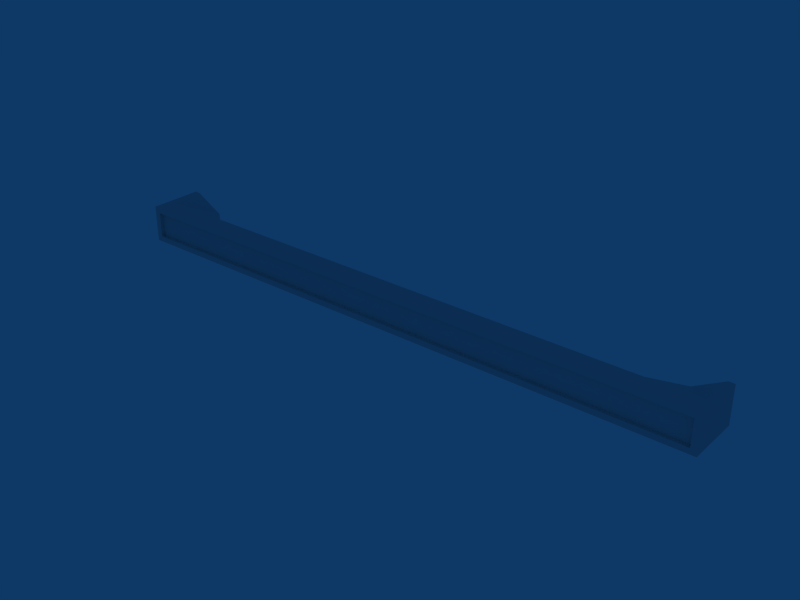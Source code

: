 # Source: puxador26_5x2x2_5.blend  (saved by Blender 2.49.2; exported with 4.5.12 LTS)
import bpy
from mathutils import Matrix  # noqa: F401  (used for matrix-valued properties, if any)

bpy.ops.wm.read_factory_settings(use_empty=True)
scene = bpy.context.scene
scene.name = 'Scene'

# ---- collections
col_collection_1 = bpy.data.collections.new('Collection 1'); scene.collection.children.link(col_collection_1)

# ---- materials (node trees are filled in below, after node groups)
mat_material = bpy.data.materials.new('Material')
mat_material.alpha_threshold = 0.0
mat_material.roughness = 0.5
mat_material.line_color = (0.0, 0.0, 0.0, 1.0)
mat_material_001 = bpy.data.materials.new('Material.001')
mat_material_001.alpha_threshold = 0.0
mat_material_001.roughness = 0.5
mat_material_001.line_color = (0.0, 0.0, 0.0, 1.0)

# ---- material node trees

# ---- world
world_world = bpy.data.worlds.new('World'); scene.world = world_world
world_world.color = (0.05656, 0.2208, 0.4)
world_world.use_sun_shadow = False
world_world.sun_shadow_jitter_overblur = 0.0
world_world.cycles.sampling_method = 'MANUAL'
world_world.cycles.sample_map_resolution = 256

# ---- meshes
me_cube = bpy.data.meshes.new('Cube')
me_cube.from_pydata([(-13.25, -0.4276, -0.8088), (13.25, -0.4276, -0.8088), (-13.25, 0.4276, -0.8088), (13.25, 0.4276, -0.8088), (-13.25, -0.4276, 0.8088), (13.25, -0.4276, 0.8088), (-13.25, 0.4276, 0.8088), (13.25, 0.4276, 0.8088), (0.0, -0.4276, -0.8088), (0.0, 0.4276, -0.8088), (0.0, -0.4276, 0.8088), (0.0, 0.4276, 0.8088), (-10.71, -0.4276, -0.8088), (10.71, -0.4276, -0.8088), (-10.71, 0.4276, -0.8088), (10.71, 0.4276, -0.8088), (-10.71, -0.4276, 0.8088), (10.71, -0.4276, 0.8088), (-10.71, 0.4276, 0.8088), (10.71, 0.4276, 0.8088), (-11.7, 1.932, -0.1101), (11.7, 1.932, -0.1101), (-11.7, 1.932, 0.1048), (11.7, 1.932, 0.1048), (-13.25, 1.932, 0.8088), (13.25, 1.932, 0.8088), (-13.25, 1.932, -0.8088), (13.25, 1.932, -0.8088), (-13.25, -0.3882, -0.8088), (13.25, -0.3882, -0.8088), (-13.25, -0.3882, 0.8088), (13.25, -0.3882, 0.8088), (0.0, -0.3882, -0.8088), (0.0, -0.3882, 0.8088), (-10.71, -0.3882, -0.8088), (10.71, -0.3882, -0.8088), (-10.71, -0.3882, 0.8088), (10.71, -0.3882, 0.8088), (-13.25, -0.4276, 0.7684), (13.25, -0.4276, 0.7684), (-13.25, 0.4276, 0.7684), (13.25, 0.4276, 0.7684), (0.0, -0.4276, 0.7684), (0.0, 0.4276, 0.7684), (-10.71, -0.4276, 0.7684), (10.71, -0.4276, 0.7684), (-10.71, 0.4276, 0.7684), (10.71, 0.4276, 0.7684), (-11.7, 1.932, 0.09945), (11.7, 1.932, 0.09945), (-13.25, 1.932, 0.7684), (13.25, 1.932, 0.7684), (-13.25, -0.3882, 0.7684), (13.25, -0.3882, 0.7684), (-13.25, -0.4276, -0.7734), (13.25, -0.4276, -0.7734), (-13.25, 0.4276, -0.7734), (13.25, 0.4276, -0.7734), (0.0, -0.4276, -0.7734), (0.0, 0.4276, -0.7734), (-10.71, -0.4276, -0.7734), (10.71, -0.4276, -0.7734), (-10.71, 0.4276, -0.7734), (10.71, 0.4276, -0.7734), (-11.7, 1.932, -0.1054), (11.7, 1.932, -0.1054), (-13.25, 1.932, -0.7734), (13.25, 1.932, -0.7734), (-13.25, -0.3882, -0.7734), (13.25, -0.3882, -0.7734), (-13.22, -0.4276, -0.8088), (13.18, -0.4276, -0.8088), (-13.22, 0.4276, -0.8088), (13.18, 0.4276, -0.8088), (-13.22, -0.4276, 0.8088), (13.18, -0.4276, 0.8088), (-13.22, 0.4276, 0.8088), (13.18, 0.4276, 0.8088), (-13.22, 1.932, 0.8088), (13.18, 1.932, 0.8088), (-13.22, 1.932, -0.8088), (13.18, 1.932, -0.8088), (-13.22, -0.3882, -0.8088), (13.18, -0.3882, -0.8088), (-13.22, -0.3882, 0.8088), (13.18, -0.3882, 0.8088), (-13.22, -0.4276, 0.7684), (13.18, -0.4276, 0.7684), (-13.22, 1.932, 0.7684), (13.18, 1.932, 0.7684), (-13.22, -0.4276, -0.7734), (13.18, -0.4276, -0.7734), (-13.22, 1.932, -0.7734), (13.18, 1.932, -0.7734), (-13.25, 0.4276, 0.5626), (13.25, 0.4276, 0.5626), (-13.25, 0.4276, -0.5676), (13.25, 0.4276, -0.5676), (0.0, -0.4276, -0.5676), (0.0, 0.62, -0.2863), (-10.71, -0.4276, 0.5626), (10.71, -0.4276, 0.5626), (-10.71, -0.4276, -0.5676), (10.71, -0.4276, -0.5676), (-10.71, 0.62, -0.2863), (10.71, 0.62, -0.2863), (-11.7, 1.932, 0.07212), (11.7, 1.932, 0.07212), (-13.25, 1.932, -0.5676), (13.25, 1.932, -0.5676), (-13.25, -0.3882, 0.5626), (13.25, -0.3882, 0.5626), (-13.22, -0.4276, 0.5626), (13.18, -0.4276, 0.5626), (-12.99, -0.4276, -0.8088), (12.99, -0.4276, -0.8088), (-12.99, 0.4276, -0.8088), (12.99, 0.4276, -0.8088), (-12.99, -0.4276, 0.8088), (12.99, -0.4276, 0.8088), (-12.99, 0.4276, 0.8088), (12.99, 0.4276, 0.8088), (-12.99, 1.932, 0.8088), (12.99, 1.932, 0.8088), (-12.99, 1.932, -0.8088), (12.99, 1.932, -0.8088), (-12.99, -0.3882, -0.8088), (12.99, -0.3882, -0.8088), (-12.99, -0.3882, 0.8088), (12.99, -0.3882, 0.8088), (-12.99, -0.4276, 0.7684), (12.99, -0.4276, 0.7684), (-12.99, 1.932, 0.7684), (12.99, 1.932, 0.7684), (-12.99, -0.4276, -0.7734), (12.99, -0.4276, -0.7734), (-12.99, 1.932, -0.7734), (12.99, 1.932, -0.7734), (-12.99, 1.932, 0.5626), (12.99, 1.932, 0.5626), (-12.99, 1.932, -0.5676), (12.99, 1.932, -0.5676), (-12.99, -0.2625, 0.5626), (12.99, -0.2625, 0.5626), (-12.99, -0.2625, -0.5676), (12.99, -0.2625, -0.5676), (-10.71, -0.2625, -0.5676), (10.71, -0.2625, -0.5676), (-10.71, -0.2625, 0.5626), (10.71, -0.2625, 0.5626), (-13.25, -0.4276, 0.5626), (13.25, -0.4276, 0.5626), (0.0, -0.4276, 0.5626), (0.0, 0.62, 0.2788), (-10.71, 0.62, 0.2788), (10.71, 0.62, 0.2788), (-13.25, 1.932, 0.5626), (13.25, 1.932, 0.5626), (-13.22, 1.932, 0.5626), (13.18, 1.932, 0.5626), (-12.99, -0.4276, 0.5626), (12.99, -0.4276, 0.5626), (0.0, -0.2625, 0.5626), (-13.25, -0.4276, -0.5676), (13.25, -0.4276, -0.5676), (-11.7, 1.932, -0.07803), (11.7, 1.932, -0.07803), (-13.25, -0.3882, -0.5676), (13.25, -0.3882, -0.5676), (-13.22, -0.4276, -0.5676), (13.18, -0.4276, -0.5676), (-13.22, 1.932, -0.5676), (13.18, 1.932, -0.5676), (-12.99, -0.4276, -0.5676), (12.99, -0.4276, -0.5676), (0.0, -0.2625, -0.5676), (-13.25, -0.4276, 0.5863), (13.25, -0.4276, 0.5863), (-13.25, 0.4276, 0.5863), (13.25, 0.4276, 0.5863), (0.0, -0.4276, 0.5863), (0.0, 0.5224, 0.5538), (-10.71, -0.4276, 0.5863), (10.71, -0.4276, 0.5863), (-10.71, 0.5224, 0.5538), (10.71, 0.5224, 0.5538), (-11.7, 1.932, 0.07526), (11.7, 1.932, 0.07526), (-13.25, 1.932, 0.5863), (13.25, 1.932, 0.5863), (-13.25, -0.3882, 0.5863), (13.25, -0.3882, 0.5863), (-13.22, -0.4276, 0.5863), (13.18, -0.4276, 0.5863), (-13.22, 1.932, 0.5863), (13.18, 1.932, 0.5863), (-12.99, -0.4276, 0.5863), (12.99, -0.4276, 0.5863), (-12.99, 1.932, 0.5863), (12.99, 1.932, 0.5863), (-13.25, -0.4276, -0.6015), (13.25, -0.4276, -0.6015), (-13.25, 0.4276, -0.6015), (13.25, 0.4276, -0.6015), (0.0, -0.4276, -0.6015), (0.0, 0.62, -0.3033), (-10.71, -0.4276, -0.6015), (10.71, -0.4276, -0.6015), (-10.71, 0.62, -0.3033), (10.71, 0.62, -0.3033), (-11.7, 1.932, -0.08254), (11.7, 1.932, -0.08254), (-13.25, 1.932, -0.6015), (13.25, 1.932, -0.6015), (-13.25, -0.3882, -0.6015), (13.25, -0.3882, -0.6015), (-13.22, -0.4276, -0.6015), (13.18, -0.4276, -0.6015), (-13.22, 1.932, -0.6015), (13.18, 1.932, -0.6015), (-12.99, -0.4276, -0.6015), (12.99, -0.4276, -0.6015), (-12.99, 1.932, -0.6015), (12.99, 1.932, -0.6015), (-13.0, -0.4276, -0.8088), (13.0, -0.4276, -0.8088), (-13.0, 0.4276, -0.8088), (13.0, 0.4276, -0.8088), (-13.0, -0.4276, 0.8088), (13.0, -0.4276, 0.8088), (-13.0, 0.4276, 0.8088), (13.0, 0.4276, 0.8088), (-13.0, 1.932, 0.8088), (13.0, 1.932, 0.8088), (-13.0, 1.932, -0.8088), (13.0, 1.932, -0.8088), (-13.0, -0.3882, -0.8088), (13.0, -0.3882, -0.8088), (-13.0, -0.3882, 0.8088), (13.0, -0.3882, 0.8088), (-13.0, -0.4276, 0.7684), (13.0, -0.4276, 0.7684), (-13.0, 1.932, 0.7684), (13.0, 1.932, 0.7684), (-13.0, -0.4276, -0.7734), (13.0, -0.4276, -0.7734), (-13.0, 1.932, -0.7734), (13.0, 1.932, -0.7734), (-13.0, -0.4276, 0.5626), (13.0, -0.4276, 0.5626), (-13.0, 1.932, 0.5626), (13.0, 1.932, 0.5626), (-13.0, -0.4276, -0.5676), (13.0, -0.4276, -0.5676), (-13.0, 1.932, -0.5676), (13.0, 1.932, -0.5676), (-13.0, -0.4276, 0.5863), (13.0, -0.4276, 0.5863), (-13.0, 1.932, 0.5863), (13.0, 1.932, 0.5863), (-13.0, -0.4276, -0.6015), (13.0, -0.4276, -0.6015), (-13.0, 1.932, -0.6015), (13.0, 1.932, -0.6015), (-10.74, -0.4276, -0.8088), (10.74, -0.4276, -0.8088), (-10.74, 0.4276, -0.8088), (10.74, 0.4276, -0.8088), (-10.74, -0.4276, 0.8088), (10.74, -0.4276, 0.8088), (-10.74, 0.4276, 0.8088), (10.74, 0.4276, 0.8088), (-11.73, 1.932, 0.1154), (11.73, 1.932, 0.1154), (-11.73, 1.932, -0.1206), (11.73, 1.932, -0.1206), (-10.74, -0.3882, -0.8088), (10.74, -0.3882, -0.8088), (-10.74, -0.3882, 0.8088), (10.74, -0.3882, 0.8088), (-10.74, -0.4276, 0.7684), (10.74, -0.4276, 0.7684), (-11.73, 1.932, 0.1095), (11.73, 1.932, 0.1095), (-10.74, -0.4276, -0.7734), (10.74, -0.4276, -0.7734), (-11.73, 1.932, -0.1154), (11.73, 1.932, -0.1154), (-10.74, -0.4276, 0.5626), (10.74, -0.4276, 0.5626), (-10.74, -0.4276, -0.5676), (10.74, -0.4276, -0.5676), (-11.73, 1.932, 0.07948), (11.73, 1.932, 0.07948), (-11.73, 1.932, -0.08538), (11.73, 1.932, -0.08538), (-10.74, -0.2625, -0.5676), (10.74, -0.2625, -0.5676), (-10.74, -0.2625, 0.5626), (10.74, -0.2625, 0.5626), (-10.74, -0.4276, 0.5863), (10.74, -0.4276, 0.5863), (-11.73, 1.932, 0.08293), (11.73, 1.932, 0.08293), (-10.74, -0.4276, -0.6015), (10.74, -0.4276, -0.6015), (-11.73, 1.932, -0.09033), (11.73, 1.932, -0.09033), (-13.25, -0.4276, 0.5513), (13.25, -0.4276, 0.5513), (-13.22, 1.932, 0.5513), (13.18, 1.932, 0.5513), (-12.99, -0.4276, 0.5513), (12.99, -0.4276, 0.5513), (-13.0, 1.932, 0.5513), (13.0, 1.932, 0.5513), (-13.25, 1.932, 0.5513), (13.25, 1.932, 0.5513), (-10.71, 0.6825, 0.1373), (10.71, 0.6825, 0.1373), (0.0, 0.6825, 0.1373), (-13.25, 0.4276, 0.5513), (13.25, 0.4276, 0.5513), (-12.99, 1.932, 0.5513), (12.99, 1.932, 0.5513), (-11.73, 1.932, 0.07783), (11.73, 1.932, 0.07783), (-13.0, -0.4276, 0.5513), (13.0, -0.4276, 0.5513), (-13.22, -0.4276, 0.5513), (13.18, -0.4276, 0.5513), (-13.25, -0.3882, 0.5513), (13.25, -0.3882, 0.5513), (-11.7, 1.932, 0.07062), (11.7, 1.932, 0.07062), (-10.74, -0.2625, 0.5513), (10.74, -0.2625, 0.5513), (0.0, -0.2625, 0.5513), (-12.99, -0.2625, 0.5513), (12.99, -0.2625, 0.5513), (-10.71, -0.2625, 0.5513), (10.71, -0.2625, 0.5513), (-13.25, -0.4276, -0.5508), (13.25, -0.4276, -0.5508), (-13.22, 1.932, -0.5508), (13.18, 1.932, -0.5508), (-12.99, -0.4276, -0.5508), (12.99, -0.4276, -0.5508), (-13.0, 1.932, -0.5508), (13.0, 1.932, -0.5508), (-13.25, 1.932, -0.5508), (13.25, 1.932, -0.5508), (-10.71, 0.62, -0.2779), (10.71, 0.62, -0.2779), (0.0, 0.62, -0.2779), (-13.25, 0.4276, -0.5508), (13.25, 0.4276, -0.5508), (-12.99, 1.932, -0.5508), (12.99, 1.932, -0.5508), (-11.73, 1.932, -0.08293), (11.73, 1.932, -0.08293), (-13.0, -0.4276, -0.5508), (13.0, -0.4276, -0.5508), (-13.22, -0.4276, -0.5508), (13.18, -0.4276, -0.5508), (-13.25, -0.3882, -0.5508), (13.25, -0.3882, -0.5508), (-11.7, 1.932, -0.0758), (11.7, 1.932, -0.0758), (-10.74, -0.2625, -0.5508), (10.74, -0.2625, -0.5508), (0.0, -0.2625, -0.5508), (-12.99, -0.2625, -0.5508), (12.99, -0.2625, -0.5508), (-10.71, -0.2625, -0.5508), (10.71, -0.2625, -0.5508), (-12.97, -0.4276, -0.8088), (12.97, -0.4276, -0.8088), (-12.97, 0.4276, -0.8088), (12.97, 0.4276, -0.8088), (-12.97, -0.4276, 0.8088), (12.97, -0.4276, 0.8088), (-12.97, 0.4276, 0.8088), (12.97, 0.4276, 0.8088), (-12.98, 1.932, 0.8019), (12.98, 1.932, 0.8019), (-12.98, 1.932, -0.8019), (12.98, 1.932, -0.8019), (-12.97, -0.3882, -0.8088), (12.97, -0.3882, -0.8088), (-12.97, -0.3882, 0.8088), (12.97, -0.3882, 0.8088), (-12.97, -0.4276, 0.7684), (12.97, -0.4276, 0.7684), (-12.98, 1.932, 0.7618), (12.98, 1.932, 0.7618), (-12.97, -0.4276, -0.7734), (12.97, -0.4276, -0.7734), (-12.98, 1.932, -0.7668), (12.98, 1.932, -0.7668), (-12.98, 1.932, 0.5578), (12.98, 1.932, 0.5578), (-12.98, 1.932, -0.5628), (12.98, 1.932, -0.5628), (-12.97, -0.2625, -0.5676), (12.97, -0.2625, -0.5676), (-12.97, -0.4276, 0.5863), (12.97, -0.4276, 0.5863), (-12.98, 1.932, 0.5812), (12.98, 1.932, 0.5812), (-12.97, -0.4276, -0.6015), (12.97, -0.4276, -0.6015), (-12.98, 1.932, -0.5964), (12.98, 1.932, -0.5964), (-12.97, -0.4276, -0.5676), (12.97, -0.4276, -0.5676), (-12.97, -0.4276, 0.5626), (12.97, -0.4276, 0.5626), (-12.97, -0.2625, 0.5626), (12.97, -0.2625, 0.5626), (-12.98, 1.932, 0.5466), (12.98, 1.932, 0.5466), (-12.97, -0.2625, 0.5513), (12.97, -0.2625, 0.5513), (-12.98, 1.932, -0.5461), (12.98, 1.932, -0.5461), (-12.97, -0.2625, -0.5508), (12.97, -0.2625, -0.5508), (-10.71, -0.279, -0.5676), (10.71, -0.279, -0.5676), (-10.71, -0.279, 0.5626), (10.71, -0.279, 0.5626), (0.0, -0.279, 0.5626), (-10.74, -0.279, -0.5676), (10.74, -0.279, -0.5676), (-10.74, -0.279, 0.5626), (10.74, -0.279, 0.5626), (-12.99, -0.279, -0.5676), (12.99, -0.279, -0.5676), (-12.99, -0.279, 0.5626), (12.99, -0.279, 0.5626), (0.0, -0.279, -0.5676), (-12.99, -0.279, 0.5513), (12.99, -0.279, 0.5513), (-12.99, -0.279, -0.5508), (12.99, -0.279, -0.5508), (-12.97, -0.279, -0.5676), (12.97, -0.279, -0.5676), (-12.97, -0.279, 0.5626), (12.97, -0.279, 0.5626), (-10.71, -0.4112, -0.5676), (10.71, -0.4112, -0.5676), (-10.71, -0.4112, 0.5626), (10.71, -0.4112, 0.5626), (0.0, -0.4112, 0.5626), (-10.74, -0.4112, -0.5676), (10.74, -0.4112, -0.5676), (-10.74, -0.4112, 0.5626), (10.74, -0.4112, 0.5626), (-12.99, -0.4112, -0.5676), (12.99, -0.4112, -0.5676), (-12.99, -0.4112, 0.5626), (12.99, -0.4112, 0.5626), (0.0, -0.4112, -0.5676), (-12.99, -0.4112, 0.5513), (12.99, -0.4112, 0.5513), (-12.99, -0.4112, -0.5508), (12.99, -0.4112, -0.5508), (-12.97, -0.4112, -0.5676), (12.97, -0.4112, -0.5676), (-12.97, -0.4112, 0.5626), (12.97, -0.4112, 0.5626), (-13.25, 0.4072, -0.8088), (13.25, 0.4072, -0.8088), (-13.25, 0.4072, 0.8088), (13.25, 0.4072, 0.8088), (0.0, 0.4072, -0.8088), (0.0, 0.4072, 0.8088), (-10.71, 0.4072, -0.8088), (10.71, 0.4072, -0.8088), (-10.71, 0.4072, 0.8088), (10.71, 0.4072, 0.8088), (-13.25, 0.4072, 0.7684), (13.25, 0.4072, 0.7684), (-13.25, 0.4072, -0.7734), (13.25, 0.4072, -0.7734), (-13.22, 0.4072, -0.8088), (13.18, 0.4072, -0.8088), (-13.22, 0.4072, 0.8088), (13.18, 0.4072, 0.8088), (-13.25, 0.4072, 0.5626), (13.25, 0.4072, 0.5626), (-12.99, 0.4072, -0.8088), (12.99, 0.4072, -0.8088), (-12.99, 0.4072, 0.8088), (12.99, 0.4072, 0.8088), (-13.25, 0.4072, 0.5863), (13.25, 0.4072, 0.5863), (-13.25, 0.4072, -0.6015), (13.25, 0.4072, -0.6015), (-13.0, 0.4072, -0.8088), (13.0, 0.4072, -0.8088), (-13.0, 0.4072, 0.8088), (13.0, 0.4072, 0.8088), (-10.74, 0.4072, -0.8088), (10.74, 0.4072, -0.8088), (-10.74, 0.4072, 0.8088), (10.74, 0.4072, 0.8088), (-13.25, 0.4072, -0.5676), (13.25, 0.4072, -0.5676), (-13.25, 0.4072, 0.5513), (13.25, 0.4072, 0.5513), (-13.25, 0.4072, -0.5508), (13.25, 0.4072, -0.5508), (-12.97, 0.4072, -0.8088), (12.97, 0.4072, -0.8088), (-12.97, 0.4072, 0.8088), (12.97, 0.4072, 0.8088)], [], [(12, 34, 32, 8), (32, 35, 13, 8), (36, 16, 10, 33), (10, 17, 37, 33), (16, 44, 42, 10), (42, 45, 17, 10), (46, 18, 11, 43), (11, 19, 47, 43), (18, 46, 48, 22), (49, 47, 19, 23), (40, 6, 24, 50), (25, 7, 41, 51), (30, 52, 38, 4), (39, 53, 31, 5), (60, 12, 8, 58), (8, 13, 61, 58), (14, 62, 59, 9), (59, 63, 15, 9), (62, 14, 20, 64), (21, 15, 63, 65), (2, 56, 66, 26), (67, 57, 3, 27), (0, 54, 68, 28), (69, 55, 1, 29), (6, 76, 78, 24), (79, 77, 7, 25), (72, 2, 26, 80), (27, 3, 73, 81), (70, 0, 28, 82), (29, 1, 71, 83), (4, 74, 84, 30), (85, 75, 5, 31), (74, 4, 38, 86), (39, 5, 75, 87), (24, 78, 88, 50), (89, 79, 25, 51), (0, 70, 90, 54), (91, 71, 1, 55), (66, 92, 80, 26), (81, 93, 67, 27), (44, 182, 180, 42), (180, 183, 45, 42), (182, 100, 152, 180), (152, 101, 183, 180), (154, 184, 181, 153), (181, 185, 155, 153), (184, 46, 43, 181), (43, 47, 185, 181), (46, 184, 186, 48), (187, 185, 47, 49), (184, 154, 106, 186), (107, 155, 185, 187), (94, 178, 188, 156), (189, 179, 95, 157), (178, 40, 50, 188), (51, 41, 179, 189), (52, 190, 176, 38), (177, 191, 53, 39), (190, 110, 150, 176), (151, 111, 191, 177), (38, 176, 192, 86), (193, 177, 39, 87), (176, 150, 112, 192), (113, 151, 177, 193), (88, 194, 188, 50), (189, 195, 89, 51), (194, 158, 156, 188), (157, 159, 195, 189), (102, 206, 204, 98), (204, 207, 103, 98), (206, 60, 58, 204), (58, 61, 207, 204), (62, 208, 205, 59), (205, 209, 63, 59), (208, 104, 99, 205), (99, 105, 209, 205), (104, 208, 210, 165), (211, 209, 105, 166), (208, 62, 64, 210), (65, 63, 209, 211), (56, 202, 212, 66), (213, 203, 57, 67), (202, 96, 108, 212), (109, 97, 203, 213), (167, 214, 200, 163), (201, 215, 168, 164), (214, 68, 54, 200), (55, 69, 215, 201), (163, 200, 216, 169), (217, 201, 164, 170), (200, 54, 90, 216), (91, 55, 201, 217), (171, 218, 212, 108), (213, 219, 172, 109), (218, 92, 66, 212), (67, 93, 219, 213), (76, 230, 232, 78), (233, 231, 77, 79), (230, 120, 122, 232), (123, 121, 231, 233), (116, 226, 234, 124), (235, 227, 117, 125), (226, 72, 80, 234), (81, 73, 227, 235), (82, 236, 224, 70), (225, 237, 83, 71), (236, 126, 114, 224), (115, 127, 237, 225), (74, 228, 238, 84), (239, 229, 75, 85), (228, 118, 128, 238), (129, 119, 229, 239), (118, 228, 240, 130), (241, 229, 119, 131), (228, 74, 86, 240), (87, 75, 229, 241), (78, 232, 242, 88), (243, 233, 79, 89), (232, 122, 132, 242), (133, 123, 233, 243), (134, 244, 224, 114), (225, 245, 135, 115), (244, 90, 70, 224), (71, 91, 245, 225), (92, 246, 234, 80), (235, 247, 93, 81), (246, 136, 124, 234), (125, 137, 247, 235), (196, 256, 248, 160), (249, 257, 197, 161), (256, 192, 112, 248), (113, 193, 257, 249), (130, 240, 256, 196), (257, 241, 131, 197), (240, 86, 192, 256), (193, 87, 241, 257), (194, 258, 250, 158), (251, 259, 195, 159), (258, 198, 138, 250), (139, 199, 259, 251), (88, 242, 258, 194), (259, 243, 89, 195), (242, 132, 198, 258), (199, 133, 243, 259), (220, 260, 244, 134), (245, 261, 221, 135), (260, 216, 90, 244), (91, 217, 261, 245), (173, 252, 260, 220), (261, 253, 174, 221), (252, 169, 216, 260), (217, 170, 253, 261), (218, 262, 246, 92), (247, 263, 219, 93), (262, 222, 136, 246), (137, 223, 263, 247), (171, 254, 262, 218), (263, 255, 172, 219), (254, 140, 222, 262), (223, 141, 255, 263), (270, 18, 22, 272), (23, 19, 271, 273), (14, 266, 274, 20), (275, 267, 15, 21), (276, 34, 12, 264), (13, 35, 277, 265), (268, 16, 36, 278), (37, 17, 269, 279), (16, 268, 280, 44), (281, 269, 17, 45), (272, 22, 48, 282), (49, 23, 273, 283), (60, 284, 264, 12), (265, 285, 61, 13), (286, 64, 20, 274), (21, 65, 287, 275), (182, 300, 288, 100), (289, 301, 183, 101), (44, 280, 300, 182), (301, 281, 45, 183), (302, 186, 106, 292), (107, 187, 303, 293), (282, 48, 186, 302), (187, 49, 283, 303), (206, 304, 284, 60), (285, 305, 207, 61), (102, 290, 304, 206), (305, 291, 103, 207), (306, 210, 64, 286), (65, 211, 307, 287), (294, 165, 210, 306), (211, 166, 295, 307), (318, 154, 153, 320), (153, 155, 319, 320), (154, 318, 333, 106), (334, 319, 155, 107), (321, 94, 156, 316), (157, 95, 322, 317), (110, 331, 308, 150), (309, 332, 111, 151), (150, 308, 329, 112), (330, 309, 151, 113), (158, 310, 316, 156), (317, 311, 159, 157), (148, 340, 337, 162), (337, 341, 149, 162), (248, 327, 312, 160), (313, 328, 249, 161), (112, 329, 327, 248), (328, 330, 113, 249), (250, 314, 310, 158), (311, 315, 251, 159), (138, 323, 314, 250), (315, 324, 139, 251), (106, 333, 325, 292), (326, 334, 107, 293), (298, 335, 340, 148), (341, 336, 299, 149), (104, 352, 354, 99), (354, 353, 105, 99), (352, 318, 320, 354), (320, 319, 353, 354), (318, 352, 367, 333), (368, 353, 319, 334), (352, 104, 165, 367), (166, 105, 353, 368), (96, 355, 350, 108), (351, 356, 97, 109), (355, 321, 316, 350), (317, 322, 356, 351), (331, 365, 342, 308), (343, 366, 332, 309), (365, 167, 163, 342), (164, 168, 366, 343), (308, 342, 363, 329), (364, 343, 309, 330), (342, 163, 169, 363), (170, 164, 343, 364), (310, 344, 350, 316), (351, 345, 311, 317), (344, 171, 108, 350), (109, 172, 345, 351), (340, 374, 371, 337), (371, 375, 341, 337), (374, 146, 175, 371), (175, 147, 375, 371), (327, 361, 346, 312), (347, 362, 328, 313), (361, 252, 173, 346), (174, 253, 362, 347), (329, 363, 361, 327), (362, 364, 330, 328), (363, 169, 252, 361), (253, 170, 364, 362), (314, 348, 344, 310), (345, 349, 315, 311), (348, 254, 171, 344), (172, 255, 349, 345), (323, 357, 348, 314), (349, 358, 324, 315), (357, 140, 254, 348), (255, 141, 358, 349), (333, 367, 359, 325), (360, 368, 334, 326), (367, 165, 294, 359), (295, 166, 368, 360), (335, 369, 374, 340), (375, 370, 336, 341), (369, 296, 146, 374), (147, 297, 370, 375), (120, 382, 384, 122), (385, 383, 121, 123), (382, 270, 272, 384), (273, 271, 383, 385), (266, 378, 386, 274), (387, 379, 267, 275), (378, 116, 124, 386), (125, 117, 379, 387), (126, 388, 376, 114), (377, 389, 127, 115), (388, 276, 264, 376), (265, 277, 389, 377), (118, 380, 390, 128), (391, 381, 119, 129), (380, 268, 278, 390), (279, 269, 381, 391), (268, 380, 392, 280), (393, 381, 269, 281), (380, 118, 130, 392), (131, 119, 381, 393), (122, 384, 394, 132), (395, 385, 123, 133), (384, 272, 282, 394), (283, 273, 385, 395), (284, 396, 376, 264), (377, 397, 285, 265), (396, 134, 114, 376), (115, 135, 397, 377), (136, 398, 386, 124), (387, 399, 137, 125), (398, 286, 274, 386), (275, 287, 399, 387), (300, 406, 416, 288), (417, 407, 301, 289), (406, 196, 160, 416), (161, 197, 407, 417), (280, 392, 406, 300), (407, 393, 281, 301), (392, 130, 196, 406), (197, 131, 393, 407), (198, 408, 400, 138), (401, 409, 199, 139), (408, 302, 292, 400), (293, 303, 409, 401), (132, 394, 408, 198), (409, 395, 133, 199), (394, 282, 302, 408), (303, 283, 395, 409), (304, 410, 396, 284), (397, 411, 305, 285), (410, 220, 134, 396), (135, 221, 411, 397), (290, 414, 410, 304), (411, 415, 291, 305), (414, 173, 220, 410), (221, 174, 415, 411), (222, 412, 398, 136), (399, 413, 223, 137), (412, 306, 286, 398), (287, 307, 413, 399), (140, 402, 412, 222), (413, 403, 141, 223), (402, 294, 306, 412), (307, 295, 403, 413), (325, 420, 400, 292), (401, 421, 326, 293), (420, 323, 138, 400), (139, 324, 421, 401), (338, 422, 418, 142), (419, 423, 339, 143), (422, 335, 298, 418), (299, 336, 423, 419), (359, 424, 420, 325), (421, 425, 360, 326), (424, 357, 323, 420), (324, 358, 425, 421), (294, 402, 424, 359), (425, 403, 295, 360), (402, 140, 357, 424), (358, 141, 403, 425), (372, 426, 422, 338), (423, 427, 373, 339), (426, 369, 335, 422), (336, 370, 427, 423), (144, 404, 426, 372), (427, 405, 145, 373), (404, 296, 369, 426), (370, 297, 405, 427), (441, 175, 146, 428), (175, 441, 429, 147), (430, 148, 162, 432), (149, 431, 432, 162), (296, 433, 428, 146), (434, 297, 147, 429), (148, 430, 435, 298), (431, 149, 299, 436), (142, 439, 442, 338), (440, 143, 339, 443), (372, 444, 437, 144), (445, 373, 145, 438), (338, 442, 444, 372), (443, 339, 373, 445), (404, 446, 433, 296), (447, 405, 297, 434), (144, 437, 446, 404), (438, 145, 405, 447), (418, 448, 439, 142), (449, 419, 143, 440), (298, 435, 448, 418), (436, 299, 419, 449), (98, 463, 450, 102), (463, 441, 428, 450), (441, 463, 451, 429), (463, 98, 103, 451), (100, 452, 454, 152), (452, 430, 432, 454), (431, 453, 454, 432), (453, 101, 152, 454), (433, 455, 450, 428), (455, 290, 102, 450), (291, 456, 451, 103), (456, 434, 429, 451), (430, 452, 457, 435), (452, 100, 288, 457), (101, 453, 458, 289), (453, 431, 436, 458), (439, 461, 464, 442), (461, 160, 312, 464), (161, 462, 465, 313), (462, 440, 443, 465), (444, 466, 459, 437), (466, 346, 173, 459), (347, 467, 460, 174), (467, 445, 438, 460), (442, 464, 466, 444), (464, 312, 346, 466), (313, 465, 467, 347), (465, 443, 445, 467), (446, 468, 455, 433), (468, 414, 290, 455), (415, 469, 456, 291), (469, 447, 434, 456), (437, 459, 468, 446), (459, 173, 414, 468), (174, 460, 469, 415), (460, 438, 447, 469), (448, 470, 461, 439), (470, 416, 160, 461), (417, 471, 462, 161), (471, 449, 440, 462), (435, 457, 470, 448), (457, 288, 416, 470), (289, 458, 471, 417), (458, 436, 449, 471), (34, 478, 476, 32), (478, 14, 9, 476), (15, 479, 476, 9), (479, 35, 32, 476), (18, 480, 477, 11), (480, 36, 33, 477), (37, 481, 477, 33), (481, 19, 11, 477), (40, 482, 474, 6), (482, 52, 30, 474), (53, 483, 475, 31), (483, 41, 7, 475), (2, 472, 484, 56), (472, 28, 68, 484), (29, 473, 485, 69), (473, 3, 57, 485), (72, 486, 472, 2), (486, 82, 28, 472), (83, 487, 473, 29), (487, 73, 3, 473), (84, 488, 474, 30), (488, 76, 6, 474), (77, 489, 475, 7), (489, 85, 31, 475), (178, 496, 482, 40), (496, 190, 52, 482), (191, 497, 483, 53), (497, 179, 41, 483), (94, 490, 496, 178), (490, 110, 190, 496), (111, 491, 497, 191), (491, 95, 179, 497), (202, 498, 508, 96), (498, 214, 167, 508), (215, 499, 509, 168), (499, 203, 97, 509), (56, 484, 498, 202), (484, 68, 214, 498), (69, 485, 499, 215), (485, 57, 203, 499), (226, 500, 486, 72), (500, 236, 82, 486), (237, 501, 487, 83), (501, 227, 73, 487), (116, 492, 500, 226), (492, 126, 236, 500), (127, 493, 501, 237), (493, 117, 227, 501), (238, 502, 488, 84), (502, 230, 76, 488), (231, 503, 489, 77), (503, 239, 85, 489), (128, 494, 502, 238), (494, 120, 230, 502), (121, 495, 503, 231), (495, 129, 239, 503), (14, 478, 504, 266), (478, 34, 276, 504), (35, 479, 505, 277), (479, 15, 267, 505), (36, 480, 506, 278), (480, 18, 270, 506), (19, 481, 507, 271), (481, 37, 279, 507), (321, 510, 490, 94), (510, 331, 110, 490), (332, 511, 491, 111), (511, 322, 95, 491), (355, 512, 510, 321), (512, 365, 331, 510), (366, 513, 511, 332), (513, 356, 322, 511), (96, 508, 512, 355), (508, 167, 365, 512), (168, 509, 513, 366), (509, 97, 356, 513), (378, 514, 492, 116), (514, 388, 126, 492), (389, 515, 493, 127), (515, 379, 117, 493), (266, 504, 514, 378), (504, 276, 388, 514), (277, 505, 515, 389), (505, 267, 379, 515), (390, 516, 494, 128), (516, 382, 120, 494), (383, 517, 495, 121), (517, 391, 129, 495), (278, 506, 516, 390), (506, 270, 382, 516), (271, 507, 517, 383), (507, 279, 391, 517)])
me_cube.polygons.foreach_set('material_index', [1, 1, 1, 1, 1, 1, 1, 1, 1, 1, 1, 1, 1, 1, 1, 1, 1, 1, 1, 1, 1, 1, 1, 1, 1, 1, 1, 1, 1, 1, 1, 1, 1, 1, 1, 1, 1, 1, 1, 1, 1, 1, 1, 1, 1, 1, 1, 1, 1, 1, 1, 1, 1, 1, 1, 1, 1, 1, 1, 1, 1, 1, 1, 1, 1, 1, 1, 1, 1, 1, 1, 1, 1, 1, 1, 1, 1, 1, 1, 1, 1, 1, 1, 1, 1, 1, 1, 1, 1, 1, 1, 1, 1, 1, 1, 1, 1, 1, 1, 1, 1, 1, 1, 1, 1, 1, 1, 1, 1, 1, 1, 1, 1, 1, 1, 1, 1, 1, 1, 1, 1, 1, 1, 1, 1, 1, 1, 1, 1, 1, 1, 1, 1, 1, 1, 1, 1, 1, 1, 1, 1, 1, 1, 1, 1, 1, 1, 1, 1, 1, 1, 1, 1, 1, 1, 1, 1, 1, 1, 1, 1, 1, 1, 1, 1, 1, 1, 1, 1, 1, 1, 1, 1, 1, 1, 1, 1, 1, 1, 1, 1, 1, 1, 1, 1, 1, 1, 1, 1, 1, 1, 1, 1, 1, 1, 1, 1, 1, 1, 1, 1, 1, 1, 1, 1, 1, 1, 1, 1, 1, 1, 1, 1, 1, 1, 1, 1, 1, 1, 1, 1, 1, 1, 1, 1, 1, 1, 1, 1, 1, 1, 1, 1, 1, 1, 1, 1, 1, 1, 1, 1, 1, 0, 0, 1, 1, 1, 1, 1, 1, 1, 1, 1, 1, 1, 1, 1, 1, 1, 1, 1, 1, 1, 1, 1, 1, 0, 0, 1, 1, 1, 1, 1, 1, 1, 1, 1, 1, 1, 1, 1, 1, 1, 1, 1, 1, 1, 1, 1, 1, 1, 1, 1, 1, 1, 1, 1, 1, 1, 1, 1, 1, 1, 1, 1, 1, 1, 1, 1, 1, 1, 1, 1, 1, 1, 1, 1, 1, 1, 1, 1, 1, 1, 1, 1, 1, 1, 1, 1, 1, 1, 1, 1, 1, 1, 1, 1, 1, 1, 1, 1, 1, 1, 1, 1, 1, 1, 1, 1, 1, 1, 1, 0, 0, 1, 1, 1, 1, 1, 1, 1, 1, 1, 1, 1, 1, 1, 1, 1, 1, 1, 1, 1, 1, 1, 1, 1, 1, 1, 1, 1, 1, 1, 1, 1, 1, 1, 1, 1, 1, 1, 1, 1, 1, 1, 1, 1, 1, 1, 1, 1, 1, 1, 1, 1, 1, 1, 1, 1, 1, 1, 1, 1, 1, 1, 1, 1, 1, 1, 1, 1, 1, 1, 1, 1, 1, 1, 1, 1, 1, 1, 1, 1, 1, 1, 1, 1, 1, 1, 1, 1, 1, 1, 1, 1, 1, 1, 1, 1, 1, 1, 1, 1, 1, 1, 1, 1, 1, 1, 1, 1, 1, 1, 1, 1, 1, 1, 1, 1, 1, 1, 1, 1, 1, 1, 1, 1, 1, 1, 1, 1, 1, 1, 1, 1, 1, 1, 1, 1, 1, 1, 1, 1, 1, 1, 1, 1, 1, 1, 1, 1, 1, 1, 1, 1, 1, 1, 1, 1, 1, 1, 1, 1, 1, 1, 1])
_uv = me_cube.uv_layers.new(name='UVTex')
_uv.uv.foreach_set('vector', [0.2126, 0.09639, 0.2159, 0.09638, 0.2187, 0.5001, 0.2154, 0.5001, 0.2187, 0.5001, 0.2216, 0.9039, 0.2182, 0.9039, 0.2154, 0.5001, 0.2022, 0.09612, 0.2056, 0.09612, 0.2084, 0.4999, 0.205, 0.4999, 0.2084, 0.4999, 0.2112, 0.9036, 0.2078, 0.9036, 0.205, 0.4999, 0.5687, 0.9036, 0.5653, 0.9036, 0.5624, 0.4999, 0.5659, 0.4999, 0.5624, 0.4999, 0.5596, 0.09612, 0.5631, 0.09612, 0.5659, 0.4999, 0.7047, 4.712e-06, 0.7082, 0.0, 0.711, 0.4037, 0.7075, 0.4038, 0.711, 0.4037, 0.7138, 0.8075, 0.7103, 0.8075, 0.7075, 0.4038, 0.9855, 0.2847, 0.9824, 0.2854, 0.8762, 0.2444, 0.8766, 0.2444, 0.8762, 0.2443, 0.9824, 0.2033, 0.9855, 0.204, 0.8766, 0.2444, 0.9953, 0.1216, 0.9987, 0.1216, 0.9983, 0.1784, 0.9949, 0.1784, 0.9983, 0.0, 0.9987, 0.05675, 0.9953, 0.05676, 0.9949, 4.689e-06, 0.9989, 0.09086, 0.9955, 0.09086, 0.9955, 0.08937, 0.9989, 0.08938, 0.9955, 0.08901, 0.9955, 0.08752, 0.9989, 0.08752, 0.9989, 0.089, 0.433, 0.9038, 0.43, 0.9038, 0.4272, 0.5001, 0.4302, 0.5, 0.4272, 0.5001, 0.4243, 0.0963, 0.4274, 0.0963, 0.4302, 0.5, 0.5694, 0.0001875, 0.5724, 0.0001834, 0.5753, 0.4039, 0.5722, 0.4039, 0.5753, 0.4039, 0.5781, 0.8077, 0.575, 0.8077, 0.5722, 0.4039, 0.8623, 0.3098, 0.8596, 0.3103, 0.8599, 0.2478, 0.8602, 0.2477, 0.8599, 0.241, 0.8596, 0.1784, 0.8623, 0.1789, 0.8602, 0.241, 0.86, 0.1214, 0.863, 0.1214, 0.8626, 0.1782, 0.8596, 0.1782, 0.8626, 0.0001831, 0.863, 0.05694, 0.86, 0.05694, 0.8596, 0.0001872, 0.8602, 0.08919, 0.8632, 0.0892, 0.8632, 0.09068, 0.8602, 0.09068, 0.8632, 0.0877, 0.8632, 0.08919, 0.8602, 0.08919, 0.8602, 0.08771, 0.1316, 9.891e-05, 0.1317, 0.001502, 0.002738, 0.001676, 0.002728, 0.0002728, 0.009684, 0.9971, 0.1386, 0.9969, 0.1386, 0.9998, 0.009704, 1.0, 0.2852, 0.001577, 0.2851, 0.0001739, 0.4141, 0.0, 0.4141, 0.001403, 0.421, 0.9997, 0.2921, 0.9999, 0.2921, 0.997, 0.421, 0.9968, 0.2119, 0.001675, 0.2119, 0.0002723, 0.2153, 0.0002679, 0.2153, 0.001671, 0.2222, 1.0, 0.2189, 1.0, 0.2188, 0.9971, 0.2222, 0.9971, 0.2049, 0.0, 0.2049, 0.001403, 0.2015, 0.001407, 0.2015, 4.532e-06, 0.2085, 0.9968, 0.2119, 0.9968, 0.2119, 0.9997, 0.2085, 0.9997, 0.5694, 0.9983, 0.5694, 0.9997, 0.5659, 0.9997, 0.5659, 0.9983, 0.559, 4.712e-06, 0.5624, 0.0, 0.5624, 0.002884, 0.559, 0.002888, 0.86, 0.3103, 0.8632, 0.3103, 0.8632, 0.3119, 0.86, 0.3118, 0.8665, 0.4309, 0.8665, 0.4324, 0.86, 0.4324, 0.86, 0.4309, 0.4306, 0.9999, 0.4306, 0.9985, 0.4337, 0.9985, 0.4337, 0.9999, 0.4267, 0.003067, 0.4237, 0.003071, 0.4237, 0.0001873, 0.4267, 0.0001832, 0.8596, 0.37, 0.8628, 0.37, 0.8627, 0.3713, 0.8596, 0.3713, 0.8661, 0.3714, 0.8661, 0.3727, 0.8596, 0.3727, 0.8596, 0.3714, 0.5653, 0.9036, 0.5496, 0.9036, 0.5468, 0.4999, 0.5624, 0.4999, 0.5468, 0.4999, 0.544, 0.09614, 0.5596, 0.09612, 0.5624, 0.4999, 0.5496, 0.9036, 0.5476, 0.9036, 0.5448, 0.4999, 0.5468, 0.4999, 0.5448, 0.4999, 0.542, 0.09615, 0.544, 0.09614, 0.5468, 0.4999, 0.6627, 6.147e-05, 0.6863, 2.964e-05, 0.6891, 0.4038, 0.6655, 0.4038, 0.6891, 0.4038, 0.6919, 0.8075, 0.6683, 0.8076, 0.6655, 0.4038, 0.6863, 2.964e-05, 0.7047, 4.712e-06, 0.7075, 0.4038, 0.6891, 0.4038, 0.7075, 0.4038, 0.7103, 0.8075, 0.6919, 0.8075, 0.6891, 0.4038, 0.9824, 0.2854, 0.9623, 0.2855, 0.8743, 0.2448, 0.8762, 0.2444, 0.8743, 0.2439, 0.9623, 0.2032, 0.9824, 0.2033, 0.8762, 0.2443, 0.9623, 0.2855, 0.9373, 0.2865, 0.874, 0.2449, 0.8743, 0.2448, 0.874, 0.2438, 0.9373, 0.2022, 0.9623, 0.2032, 0.8743, 0.2439, 0.9776, 0.1216, 0.9796, 0.1216, 0.9792, 0.1784, 0.9772, 0.1784, 0.9792, 2.576e-05, 0.9796, 0.05678, 0.9776, 0.05678, 0.9772, 2.85e-05, 0.9796, 0.1216, 0.9953, 0.1216, 0.9949, 0.1784, 0.9792, 0.1784, 0.9949, 4.689e-06, 0.9953, 0.05676, 0.9796, 0.05678, 0.9792, 2.576e-05, 0.9955, 0.09086, 0.9798, 0.09084, 0.9799, 0.08935, 0.9955, 0.08937, 0.9799, 0.08903, 0.9798, 0.08754, 0.9955, 0.08752, 0.9955, 0.08901, 0.9798, 0.09084, 0.9778, 0.09084, 0.9778, 0.08935, 0.9799, 0.08935, 0.9778, 0.08903, 0.9778, 0.08755, 0.9798, 0.08754, 0.9799, 0.08903, 0.5659, 0.9997, 0.5503, 0.9998, 0.5503, 0.9984, 0.5659, 0.9983, 0.5434, 0.002909, 0.5433, 2.579e-05, 0.559, 4.712e-06, 0.559, 0.002888, 0.5503, 0.9998, 0.5483, 0.9998, 0.5483, 0.9984, 0.5503, 0.9984, 0.5413, 0.002912, 0.5413, 2.849e-05, 0.5433, 2.579e-05, 0.5434, 0.002909, 0.8632, 0.3119, 0.8631, 0.3187, 0.8599, 0.3187, 0.86, 0.3118, 0.8599, 0.424, 0.8665, 0.424, 0.8665, 0.4309, 0.86, 0.4309, 0.8631, 0.3187, 0.8631, 0.3196, 0.8599, 0.3196, 0.8599, 0.3187, 0.8599, 0.4231, 0.8665, 0.4231, 0.8665, 0.424, 0.8599, 0.424, 0.4507, 0.9038, 0.4477, 0.9038, 0.4449, 0.5, 0.4478, 0.5, 0.4449, 0.5, 0.4421, 0.09628, 0.445, 0.09628, 0.4478, 0.5, 0.4477, 0.9038, 0.433, 0.9038, 0.4302, 0.5, 0.4449, 0.5, 0.4302, 0.5, 0.4274, 0.0963, 0.4421, 0.09628, 0.4449, 0.5, 0.5724, 0.0001834, 0.6128, 0.0001289, 0.6156, 0.4039, 0.5753, 0.4039, 0.6156, 0.4039, 0.6184, 0.8076, 0.5781, 0.8077, 0.5753, 0.4039, 0.6128, 0.0001289, 0.6142, 0.0001269, 0.617, 0.4039, 0.6156, 0.4039, 0.617, 0.4039, 0.6199, 0.8076, 0.6184, 0.8076, 0.6156, 0.4039, 0.8933, 0.2955, 0.892, 0.2957, 0.862, 0.2473, 0.8624, 0.2472, 0.862, 0.2414, 0.892, 0.193, 0.8933, 0.1932, 0.8624, 0.2415, 0.892, 0.2957, 0.8623, 0.3098, 0.8602, 0.2477, 0.862, 0.2473, 0.8602, 0.241, 0.8623, 0.1789, 0.892, 0.193, 0.862, 0.2414, 0.863, 0.1214, 0.8777, 0.1215, 0.8773, 0.1782, 0.8626, 0.1782, 0.8773, 0.0001632, 0.8777, 0.05692, 0.863, 0.05694, 0.8626, 0.0001831, 0.8777, 0.1215, 0.8806, 0.1215, 0.8802, 0.1782, 0.8773, 0.1782, 0.8802, 0.0001593, 0.8806, 0.05691, 0.8777, 0.05692, 0.8773, 0.0001632, 0.8809, 0.09071, 0.8779, 0.0907, 0.878, 0.08922, 0.8809, 0.08922, 0.878, 0.08917, 0.8779, 0.08768, 0.8809, 0.08768, 0.8809, 0.08916, 0.8779, 0.0907, 0.8632, 0.09068, 0.8632, 0.0892, 0.878, 0.08922, 0.8632, 0.08919, 0.8632, 0.0877, 0.8779, 0.08768, 0.878, 0.08917, 0.4513, 0.9999, 0.4484, 0.9999, 0.4484, 0.9985, 0.4513, 0.9985, 0.4415, 0.003047, 0.4414, 0.0001633, 0.4444, 0.0001594, 0.4444, 0.003043, 0.4484, 0.9999, 0.4337, 0.9999, 0.4337, 0.9985, 0.4484, 0.9985, 0.4267, 0.003067, 0.4267, 0.0001832, 0.4414, 0.0001633, 0.4415, 0.003047, 0.8628, 0.3622, 0.8628, 0.3635, 0.8596, 0.3635, 0.8596, 0.3622, 0.8596, 0.3792, 0.8662, 0.3792, 0.8662, 0.3805, 0.8596, 0.3805, 0.8628, 0.3635, 0.8628, 0.37, 0.8596, 0.37, 0.8596, 0.3635, 0.8596, 0.3727, 0.8661, 0.3727, 0.8662, 0.3792, 0.8596, 0.3792, 0.1317, 0.001502, 0.1317, 0.00952, 0.002794, 0.009694, 0.002738, 0.001676, 0.009639, 0.9906, 0.1386, 0.9904, 0.1386, 0.9969, 0.009684, 0.9971, 0.1317, 0.00952, 0.1317, 0.009975, 0.002797, 0.01015, 0.002794, 0.009694, 0.009635, 0.9901, 0.1386, 0.99, 0.1386, 0.9904, 0.009639, 0.9906, 0.2852, 0.01005, 0.2852, 0.009595, 0.4141, 0.009421, 0.4141, 0.009876, 0.421, 0.9903, 0.2921, 0.9905, 0.2921, 0.99, 0.421, 0.9899, 0.2852, 0.009595, 0.2852, 0.001577, 0.4141, 0.001403, 0.4141, 0.009421, 0.421, 0.9968, 0.2921, 0.997, 0.2921, 0.9905, 0.421, 0.9903, 0.2153, 0.001671, 0.2153, 0.009689, 0.2119, 0.009694, 0.2119, 0.001675, 0.2188, 0.9906, 0.2222, 0.9906, 0.2222, 0.9971, 0.2188, 0.9971, 0.2153, 0.009689, 0.2153, 0.01014, 0.2119, 0.01015, 0.2119, 0.009694, 0.2188, 0.9901, 0.2222, 0.9901, 0.2222, 0.9906, 0.2188, 0.9906, 0.2049, 0.001403, 0.205, 0.009421, 0.2016, 0.009426, 0.2015, 0.001407, 0.2084, 0.9903, 0.2118, 0.9903, 0.2119, 0.9968, 0.2085, 0.9968, 0.205, 0.009421, 0.205, 0.009876, 0.2016, 0.009881, 0.2016, 0.009426, 0.2084, 0.9899, 0.2118, 0.9899, 0.2118, 0.9903, 0.2084, 0.9903, 0.5693, 0.9899, 0.5693, 0.9903, 0.5659, 0.9903, 0.5659, 0.9899, 0.559, 0.009426, 0.5625, 0.009421, 0.5625, 0.009876, 0.559, 0.009881, 0.5693, 0.9903, 0.5694, 0.9983, 0.5659, 0.9983, 0.5659, 0.9903, 0.559, 0.002888, 0.5624, 0.002884, 0.5625, 0.009421, 0.559, 0.009426, 0.8632, 0.3103, 0.8814, 0.3104, 0.8814, 0.3119, 0.8632, 0.3119, 0.8814, 0.4308, 0.8814, 0.4324, 0.8665, 0.4324, 0.8665, 0.4309, 0.8814, 0.3104, 0.8824, 0.3104, 0.8824, 0.3119, 0.8814, 0.3119, 0.8824, 0.4308, 0.8824, 0.4324, 0.8814, 0.4324, 0.8814, 0.4308, 0.4336, 0.99, 0.4336, 0.9905, 0.4306, 0.9905, 0.4306, 0.99, 0.4237, 0.009609, 0.4268, 0.009605, 0.4268, 0.01006, 0.4237, 0.01006, 0.4336, 0.9905, 0.4337, 0.9985, 0.4306, 0.9985, 0.4306, 0.9905, 0.4237, 0.003071, 0.4267, 0.003067, 0.4268, 0.009605, 0.4237, 0.009609, 0.8628, 0.37, 0.881, 0.37, 0.881, 0.3714, 0.8627, 0.3713, 0.881, 0.3714, 0.881, 0.3727, 0.8661, 0.3727, 0.8661, 0.3714, 0.881, 0.37, 0.882, 0.37, 0.882, 0.3714, 0.881, 0.3714, 0.882, 0.3714, 0.882, 0.3727, 0.881, 0.3727, 0.881, 0.3714, 0.5502, 0.9899, 0.5502, 0.9903, 0.5482, 0.9903, 0.5482, 0.9899, 0.5414, 0.00945, 0.5434, 0.009447, 0.5434, 0.009902, 0.5414, 0.009905, 0.5502, 0.9903, 0.5503, 0.9984, 0.5483, 0.9984, 0.5482, 0.9903, 0.5413, 0.002912, 0.5434, 0.002909, 0.5434, 0.009447, 0.5414, 0.00945, 0.5659, 0.9899, 0.5659, 0.9903, 0.5502, 0.9903, 0.5502, 0.9899, 0.5434, 0.009447, 0.559, 0.009426, 0.559, 0.009881, 0.5434, 0.009902, 0.5659, 0.9903, 0.5659, 0.9983, 0.5503, 0.9984, 0.5502, 0.9903, 0.5434, 0.002909, 0.559, 0.002888, 0.559, 0.009426, 0.5434, 0.009447, 0.8631, 0.3187, 0.8814, 0.3187, 0.8813, 0.3196, 0.8631, 0.3196, 0.8813, 0.4231, 0.8814, 0.424, 0.8665, 0.424, 0.8665, 0.4231, 0.8814, 0.3187, 0.8824, 0.3187, 0.8824, 0.3196, 0.8813, 0.3196, 0.8824, 0.4231, 0.8824, 0.424, 0.8814, 0.424, 0.8813, 0.4231, 0.8632, 0.3119, 0.8814, 0.3119, 0.8814, 0.3187, 0.8631, 0.3187, 0.8814, 0.424, 0.8814, 0.4308, 0.8665, 0.4309, 0.8665, 0.424, 0.8814, 0.3119, 0.8824, 0.3119, 0.8824, 0.3187, 0.8814, 0.3187, 0.8824, 0.424, 0.8824, 0.4308, 0.8814, 0.4308, 0.8814, 0.424, 0.4483, 0.99, 0.4484, 0.9905, 0.4336, 0.9905, 0.4336, 0.99, 0.4268, 0.009605, 0.4415, 0.009585, 0.4415, 0.01004, 0.4268, 0.01006, 0.4484, 0.9905, 0.4484, 0.9985, 0.4337, 0.9985, 0.4336, 0.9905, 0.4267, 0.003067, 0.4415, 0.003047, 0.4415, 0.009585, 0.4268, 0.009605, 0.4513, 0.99, 0.4513, 0.9905, 0.4484, 0.9905, 0.4483, 0.99, 0.4415, 0.009585, 0.4444, 0.009581, 0.4444, 0.01004, 0.4415, 0.01004, 0.4513, 0.9905, 0.4513, 0.9985, 0.4484, 0.9985, 0.4484, 0.9905, 0.4415, 0.003047, 0.4444, 0.003043, 0.4444, 0.009581, 0.4415, 0.009585, 0.8628, 0.3635, 0.881, 0.3635, 0.881, 0.37, 0.8628, 0.37, 0.881, 0.3727, 0.881, 0.3792, 0.8662, 0.3792, 0.8661, 0.3727, 0.881, 0.3635, 0.8821, 0.3635, 0.882, 0.37, 0.881, 0.37, 0.882, 0.3727, 0.8821, 0.3792, 0.881, 0.3792, 0.881, 0.3727, 0.8628, 0.3622, 0.8811, 0.3623, 0.881, 0.3635, 0.8628, 0.3635, 0.881, 0.3792, 0.8811, 0.3805, 0.8662, 0.3805, 0.8662, 0.3792, 0.8811, 0.3623, 0.8821, 0.3623, 0.8821, 0.3635, 0.881, 0.3635, 0.8821, 0.3792, 0.8821, 0.3805, 0.8811, 0.3805, 0.881, 0.3792, 0.1323, 0.09492, 0.1323, 0.09622, 0.0, 0.05888, 3.803e-05, 0.05759, 0.006158, 0.9414, 0.138, 0.9037, 0.138, 0.905, 0.006215, 0.9427, 0.2858, 0.09629, 0.2858, 0.095, 0.4174, 0.05731, 0.4175, 0.0586, 0.4236, 0.9424, 0.2915, 0.9051, 0.2915, 0.9038, 0.4237, 0.9411, 0.2159, 0.09509, 0.2159, 0.09638, 0.2126, 0.09639, 0.2125, 0.0951, 0.2182, 0.9039, 0.2216, 0.9039, 0.2216, 0.9052, 0.2182, 0.9052, 0.2056, 0.09482, 0.2056, 0.09612, 0.2022, 0.09612, 0.2022, 0.09483, 0.2078, 0.9036, 0.2112, 0.9036, 0.2112, 0.9049, 0.2078, 0.9049, 0.5687, 0.9036, 0.5687, 0.9049, 0.5653, 0.9049, 0.5653, 0.9036, 0.5596, 0.09483, 0.5631, 0.09482, 0.5631, 0.09612, 0.5596, 0.09612, 0.9902, 0.3367, 0.9931, 0.3371, 0.9931, 0.3373, 0.9902, 0.3369, 0.9931, 0.4055, 0.9931, 0.4057, 0.9902, 0.4061, 0.9902, 0.4058, 0.433, 0.9038, 0.433, 0.9051, 0.43, 0.9051, 0.43, 0.9038, 0.4243, 0.09501, 0.4274, 0.09501, 0.4274, 0.0963, 0.4243, 0.0963, 0.9901, 0.3454, 0.993, 0.345, 0.993, 0.3452, 0.9901, 0.3456, 0.993, 0.3976, 0.993, 0.3977, 0.9901, 0.3974, 0.9901, 0.3972, 0.5496, 0.9036, 0.5497, 0.9049, 0.5476, 0.9049, 0.5476, 0.9036, 0.542, 0.09485, 0.544, 0.09485, 0.544, 0.09614, 0.542, 0.09615, 0.5653, 0.9036, 0.5653, 0.9049, 0.5497, 0.9049, 0.5496, 0.9036, 0.544, 0.09485, 0.5596, 0.09483, 0.5596, 0.09612, 0.544, 0.09614, 0.9902, 0.3379, 0.9931, 0.3382, 0.9931, 0.3383, 0.9902, 0.338, 0.9931, 0.4044, 0.9931, 0.4046, 0.9902, 0.4048, 0.9902, 0.4047, 0.9902, 0.3369, 0.9931, 0.3373, 0.9931, 0.3382, 0.9902, 0.3379, 0.9931, 0.4046, 0.9931, 0.4055, 0.9902, 0.4058, 0.9902, 0.4048, 0.4477, 0.9038, 0.4478, 0.9051, 0.433, 0.9051, 0.433, 0.9038, 0.4274, 0.09501, 0.4421, 0.09499, 0.4421, 0.09628, 0.4274, 0.0963, 0.4507, 0.9038, 0.4507, 0.9051, 0.4478, 0.9051, 0.4477, 0.9038, 0.4421, 0.09499, 0.445, 0.09498, 0.445, 0.09628, 0.4421, 0.09628, 0.9901, 0.3444, 0.9931, 0.3441, 0.993, 0.345, 0.9901, 0.3454, 0.993, 0.3977, 0.9931, 0.3986, 0.9901, 0.3983, 0.9901, 0.3974, 0.9901, 0.3442, 0.9931, 0.344, 0.9931, 0.3441, 0.9901, 0.3444, 0.9931, 0.3986, 0.9931, 0.3988, 0.9901, 0.3985, 0.9901, 0.3983, 0.6506, 7.783e-05, 0.6627, 6.147e-05, 0.6655, 0.4038, 0.6534, 0.4038, 0.6655, 0.4038, 0.6683, 0.8076, 0.6562, 0.8076, 0.6534, 0.4038, 0.9373, 0.2865, 0.9241, 0.2866, 0.8739, 0.2449, 0.874, 0.2449, 0.8739, 0.2438, 0.9241, 0.2021, 0.9373, 0.2022, 0.874, 0.2438, 0.9766, 0.1216, 0.9776, 0.1216, 0.9772, 0.1784, 0.9762, 0.1784, 0.9772, 2.85e-05, 0.9776, 0.05678, 0.9766, 0.05678, 0.9762, 2.98e-05, 0.9778, 0.09084, 0.9768, 0.09083, 0.9769, 0.08935, 0.9778, 0.08935, 0.9769, 0.08903, 0.9768, 0.08755, 0.9778, 0.08755, 0.9778, 0.08903, 0.5483, 0.9998, 0.5473, 0.9998, 0.5473, 0.9984, 0.5483, 0.9984, 0.5404, 0.002913, 0.5403, 2.978e-05, 0.5413, 2.849e-05, 0.5413, 0.002912, 0.8631, 0.3196, 0.8631, 0.32, 0.8599, 0.32, 0.8599, 0.3196, 0.8599, 0.4227, 0.8665, 0.4227, 0.8665, 0.4231, 0.8599, 0.4231, 0.817, 0.8937, 0.816, 0.8937, 0.8132, 0.49, 0.8142, 0.49, 0.8132, 0.49, 0.8104, 0.08624, 0.8114, 0.08624, 0.8142, 0.49, 0.5482, 0.9903, 0.5472, 0.9903, 0.5472, 0.9899, 0.5482, 0.9899, 0.5404, 0.009906, 0.5404, 0.009451, 0.5414, 0.00945, 0.5414, 0.009905, 0.5483, 0.9984, 0.5473, 0.9984, 0.5472, 0.9903, 0.5482, 0.9903, 0.5404, 0.009451, 0.5404, 0.002913, 0.5413, 0.002912, 0.5414, 0.00945, 0.8813, 0.3196, 0.8813, 0.3201, 0.8631, 0.32, 0.8631, 0.3196, 0.8665, 0.4227, 0.8813, 0.4227, 0.8813, 0.4231, 0.8665, 0.4231, 0.8824, 0.3196, 0.8824, 0.3201, 0.8813, 0.3201, 0.8813, 0.3196, 0.8813, 0.4227, 0.8824, 0.4227, 0.8824, 0.4231, 0.8813, 0.4231, 0.9931, 0.3383, 0.9931, 0.3383, 0.9902, 0.3381, 0.9902, 0.338, 0.9902, 0.4047, 0.9931, 0.4044, 0.9931, 0.4044, 0.9902, 0.4047, 0.817, 0.895, 0.816, 0.895, 0.816, 0.8937, 0.817, 0.8937, 0.8104, 0.08624, 0.8104, 0.08495, 0.8114, 0.08495, 0.8114, 0.08624, 0.6142, 0.0001269, 0.6149, 0.0001259, 0.6178, 0.4039, 0.617, 0.4039, 0.6178, 0.4039, 0.6206, 0.8076, 0.6199, 0.8076, 0.617, 0.4039, 0.6149, 0.0001259, 0.6506, 7.783e-05, 0.6534, 0.4038, 0.6178, 0.4039, 0.6534, 0.4038, 0.6562, 0.8076, 0.6206, 0.8076, 0.6178, 0.4039, 0.9241, 0.2866, 0.894, 0.2953, 0.8625, 0.2472, 0.8739, 0.2449, 0.8625, 0.2415, 0.894, 0.1934, 0.9241, 0.2021, 0.8739, 0.2438, 0.894, 0.2953, 0.8933, 0.2955, 0.8624, 0.2472, 0.8625, 0.2472, 0.8624, 0.2415, 0.8933, 0.1932, 0.894, 0.1934, 0.8625, 0.2415, 0.8806, 0.1215, 0.8821, 0.1215, 0.8817, 0.1782, 0.8802, 0.1782, 0.8817, 0.0001573, 0.8821, 0.05691, 0.8806, 0.05691, 0.8802, 0.0001593, 0.8821, 0.1215, 0.9766, 0.1216, 0.9762, 0.1784, 0.8817, 0.1782, 0.9762, 2.98e-05, 0.9766, 0.05678, 0.8821, 0.05691, 0.8817, 0.0001573, 0.9768, 0.09083, 0.8823, 0.09071, 0.8823, 0.08922, 0.9769, 0.08935, 0.8823, 0.08916, 0.8823, 0.08768, 0.9768, 0.08755, 0.9769, 0.08903, 0.8823, 0.09071, 0.8809, 0.09071, 0.8809, 0.08922, 0.8823, 0.08922, 0.8809, 0.08916, 0.8809, 0.08768, 0.8823, 0.08768, 0.8823, 0.08916, 0.5473, 0.9998, 0.4528, 0.9999, 0.4528, 0.9985, 0.5473, 0.9984, 0.4458, 0.003041, 0.4458, 0.0001575, 0.5403, 2.978e-05, 0.5404, 0.002913, 0.4528, 0.9999, 0.4513, 0.9999, 0.4513, 0.9985, 0.4528, 0.9985, 0.4444, 0.003043, 0.4444, 0.0001594, 0.4458, 0.0001575, 0.4458, 0.003041, 0.8631, 0.32, 0.8628, 0.3616, 0.8596, 0.3616, 0.8599, 0.32, 0.8596, 0.3811, 0.8662, 0.3811, 0.8665, 0.4227, 0.8599, 0.4227, 0.8628, 0.3616, 0.8628, 0.3622, 0.8596, 0.3622, 0.8596, 0.3616, 0.8596, 0.3805, 0.8662, 0.3805, 0.8662, 0.3811, 0.8596, 0.3811, 0.816, 0.8937, 0.7215, 0.8939, 0.7187, 0.4901, 0.8132, 0.49, 0.7187, 0.4901, 0.7158, 0.08637, 0.8104, 0.08624, 0.8132, 0.49, 0.7215, 0.8939, 0.72, 0.8939, 0.7172, 0.4901, 0.7187, 0.4901, 0.7172, 0.4901, 0.7144, 0.08637, 0.7158, 0.08637, 0.7187, 0.4901, 0.5472, 0.9903, 0.4527, 0.9905, 0.4527, 0.99, 0.5472, 0.9899, 0.4459, 0.01003, 0.4459, 0.009579, 0.5404, 0.009451, 0.5404, 0.009906, 0.4527, 0.9905, 0.4513, 0.9905, 0.4513, 0.99, 0.4527, 0.99, 0.4444, 0.01004, 0.4444, 0.009581, 0.4459, 0.009579, 0.4459, 0.01003, 0.5473, 0.9984, 0.4528, 0.9985, 0.4527, 0.9905, 0.5472, 0.9903, 0.4459, 0.009579, 0.4458, 0.003041, 0.5404, 0.002913, 0.5404, 0.009451, 0.4528, 0.9985, 0.4513, 0.9985, 0.4513, 0.9905, 0.4527, 0.9905, 0.4444, 0.009581, 0.4444, 0.003043, 0.4458, 0.003041, 0.4459, 0.009579, 0.8813, 0.3201, 0.8811, 0.3616, 0.8628, 0.3616, 0.8631, 0.32, 0.8662, 0.3811, 0.8811, 0.3811, 0.8813, 0.4227, 0.8665, 0.4227, 0.8811, 0.3616, 0.8811, 0.3623, 0.8628, 0.3622, 0.8628, 0.3616, 0.8662, 0.3805, 0.8811, 0.3805, 0.8811, 0.3811, 0.8662, 0.3811, 0.8824, 0.3201, 0.8821, 0.3616, 0.8811, 0.3616, 0.8813, 0.3201, 0.8811, 0.3811, 0.8821, 0.3811, 0.8824, 0.4227, 0.8813, 0.4227, 0.8821, 0.3616, 0.8821, 0.3623, 0.8811, 0.3623, 0.8811, 0.3616, 0.8811, 0.3805, 0.8821, 0.3805, 0.8821, 0.3811, 0.8811, 0.3811, 0.9931, 0.3383, 0.9931, 0.3439, 0.9901, 0.3441, 0.9902, 0.3381, 0.9901, 0.3986, 0.9931, 0.3989, 0.9931, 0.4044, 0.9902, 0.4047, 0.9931, 0.3439, 0.9931, 0.344, 0.9901, 0.3442, 0.9901, 0.3441, 0.9901, 0.3985, 0.9931, 0.3988, 0.9931, 0.3989, 0.9901, 0.3986, 0.816, 0.895, 0.7215, 0.8952, 0.7215, 0.8939, 0.816, 0.8937, 0.7158, 0.08637, 0.7158, 0.08508, 0.8104, 0.08495, 0.8104, 0.08624, 0.7215, 0.8952, 0.7201, 0.8952, 0.72, 0.8939, 0.7215, 0.8939, 0.7144, 0.08637, 0.7144, 0.08508, 0.7158, 0.08508, 0.7158, 0.08637, 0.1317, 0.009975, 0.1317, 0.01082, 0.002769, 0.01062, 0.002797, 0.01015, 0.009601, 0.9896, 0.1385, 0.9891, 0.1386, 0.99, 0.009635, 0.9901, 0.1317, 0.01082, 0.1323, 0.09492, 3.803e-05, 0.05759, 0.002769, 0.01062, 0.006215, 0.9427, 0.138, 0.905, 0.1385, 0.9891, 0.009601, 0.9896, 0.2858, 0.095, 0.2852, 0.0109, 0.4142, 0.01035, 0.4174, 0.05731, 0.421, 0.9894, 0.292, 0.9892, 0.2915, 0.9051, 0.4236, 0.9424, 0.2852, 0.0109, 0.2852, 0.01005, 0.4141, 0.009876, 0.4142, 0.01035, 0.421, 0.9899, 0.2921, 0.99, 0.292, 0.9892, 0.421, 0.9894, 0.2153, 0.01014, 0.2153, 0.01099, 0.212, 0.011, 0.2119, 0.01015, 0.2188, 0.9893, 0.2222, 0.9893, 0.2222, 0.9901, 0.2188, 0.9901, 0.2153, 0.01099, 0.2159, 0.09509, 0.2125, 0.0951, 0.212, 0.011, 0.2182, 0.9052, 0.2216, 0.9052, 0.2222, 0.9893, 0.2188, 0.9893, 0.205, 0.009876, 0.205, 0.01073, 0.2016, 0.01073, 0.2016, 0.009881, 0.2084, 0.989, 0.2118, 0.989, 0.2118, 0.9899, 0.2084, 0.9899, 0.205, 0.01073, 0.2056, 0.09482, 0.2022, 0.09483, 0.2016, 0.01073, 0.2078, 0.9049, 0.2112, 0.9049, 0.2118, 0.989, 0.2084, 0.989, 0.5687, 0.9049, 0.5693, 0.989, 0.5659, 0.989, 0.5653, 0.9049, 0.559, 0.01073, 0.5625, 0.01073, 0.5631, 0.09482, 0.5596, 0.09483, 0.5693, 0.989, 0.5693, 0.9899, 0.5659, 0.9899, 0.5659, 0.989, 0.559, 0.009881, 0.5625, 0.009876, 0.5625, 0.01073, 0.559, 0.01073, 0.8824, 0.3104, 0.8835, 0.3106, 0.8835, 0.3121, 0.8824, 0.3119, 0.8835, 0.4306, 0.8835, 0.4321, 0.8824, 0.4324, 0.8824, 0.4308, 0.8835, 0.3106, 0.9902, 0.3367, 0.9902, 0.3369, 0.8835, 0.3121, 0.9902, 0.4058, 0.9902, 0.4061, 0.8835, 0.4321, 0.8835, 0.4306, 0.433, 0.9051, 0.4336, 0.9892, 0.4306, 0.9892, 0.43, 0.9051, 0.4237, 0.01091, 0.4268, 0.01091, 0.4274, 0.09501, 0.4243, 0.09501, 0.4336, 0.9892, 0.4336, 0.99, 0.4306, 0.99, 0.4306, 0.9892, 0.4237, 0.01006, 0.4268, 0.01006, 0.4268, 0.01091, 0.4237, 0.01091, 0.882, 0.37, 0.8831, 0.3698, 0.8831, 0.3711, 0.882, 0.3714, 0.8831, 0.3716, 0.8831, 0.3729, 0.882, 0.3727, 0.882, 0.3714, 0.8831, 0.3698, 0.9901, 0.3454, 0.9901, 0.3456, 0.8831, 0.3711, 0.9901, 0.3972, 0.9901, 0.3974, 0.8831, 0.3729, 0.8831, 0.3716, 0.5497, 0.9049, 0.5502, 0.989, 0.5482, 0.989, 0.5476, 0.9049, 0.5414, 0.01075, 0.5434, 0.01075, 0.544, 0.09485, 0.542, 0.09485, 0.5502, 0.989, 0.5502, 0.9899, 0.5482, 0.9899, 0.5482, 0.989, 0.5414, 0.009905, 0.5434, 0.009902, 0.5434, 0.01075, 0.5414, 0.01075, 0.5653, 0.9049, 0.5659, 0.989, 0.5502, 0.989, 0.5497, 0.9049, 0.5434, 0.01075, 0.559, 0.01073, 0.5596, 0.09483, 0.544, 0.09485, 0.5659, 0.989, 0.5659, 0.9899, 0.5502, 0.9899, 0.5502, 0.989, 0.5434, 0.009902, 0.559, 0.009881, 0.559, 0.01073, 0.5434, 0.01075, 0.8824, 0.3187, 0.8835, 0.3189, 0.8835, 0.3198, 0.8824, 0.3196, 0.8835, 0.4229, 0.8835, 0.4238, 0.8824, 0.424, 0.8824, 0.4231, 0.8835, 0.3189, 0.9902, 0.3379, 0.9902, 0.338, 0.8835, 0.3198, 0.9902, 0.4047, 0.9902, 0.4048, 0.8835, 0.4238, 0.8835, 0.4229, 0.8824, 0.3119, 0.8835, 0.3121, 0.8835, 0.3189, 0.8824, 0.3187, 0.8835, 0.4238, 0.8835, 0.4306, 0.8824, 0.4308, 0.8824, 0.424, 0.8835, 0.3121, 0.9902, 0.3369, 0.9902, 0.3379, 0.8835, 0.3189, 0.9902, 0.4048, 0.9902, 0.4058, 0.8835, 0.4306, 0.8835, 0.4238, 0.4478, 0.9051, 0.4483, 0.9892, 0.4336, 0.9892, 0.433, 0.9051, 0.4268, 0.01091, 0.4415, 0.01089, 0.4421, 0.09499, 0.4274, 0.09501, 0.4483, 0.9892, 0.4483, 0.99, 0.4336, 0.99, 0.4336, 0.9892, 0.4268, 0.01006, 0.4415, 0.01004, 0.4415, 0.01089, 0.4268, 0.01091, 0.4507, 0.9051, 0.4513, 0.9892, 0.4483, 0.9892, 0.4478, 0.9051, 0.4415, 0.01089, 0.4444, 0.01088, 0.445, 0.09498, 0.4421, 0.09499, 0.4513, 0.9892, 0.4513, 0.99, 0.4483, 0.99, 0.4483, 0.9892, 0.4415, 0.01004, 0.4444, 0.01004, 0.4444, 0.01088, 0.4415, 0.01089, 0.8821, 0.3635, 0.8832, 0.3634, 0.8831, 0.3698, 0.882, 0.37, 0.8831, 0.3729, 0.8832, 0.3794, 0.8821, 0.3792, 0.882, 0.3727, 0.8832, 0.3634, 0.9901, 0.3444, 0.9901, 0.3454, 0.8831, 0.3698, 0.9901, 0.3974, 0.9901, 0.3983, 0.8832, 0.3794, 0.8831, 0.3729, 0.8821, 0.3623, 0.8832, 0.3621, 0.8832, 0.3634, 0.8821, 0.3635, 0.8832, 0.3794, 0.8832, 0.3806, 0.8821, 0.3805, 0.8821, 0.3792, 0.8832, 0.3621, 0.9901, 0.3442, 0.9901, 0.3444, 0.8832, 0.3634, 0.9901, 0.3983, 0.9901, 0.3985, 0.8832, 0.3806, 0.8832, 0.3794, 0.9902, 0.3381, 0.8835, 0.3202, 0.8835, 0.3198, 0.9902, 0.338, 0.8835, 0.4229, 0.8835, 0.4225, 0.9902, 0.4047, 0.9902, 0.4047, 0.8835, 0.3202, 0.8824, 0.3201, 0.8824, 0.3196, 0.8835, 0.3198, 0.8824, 0.4231, 0.8824, 0.4227, 0.8835, 0.4225, 0.8835, 0.4229, 0.8166, 0.98, 0.8166, 0.9791, 0.8176, 0.9791, 0.8176, 0.98, 0.8108, 0.0008494, 0.8098, 0.0008508, 0.8098, 1.295e-06, 0.8108, 0.0, 0.8166, 0.9791, 0.816, 0.895, 0.817, 0.895, 0.8176, 0.9791, 0.8114, 0.08495, 0.8104, 0.08495, 0.8098, 0.0008508, 0.8108, 0.0008494, 0.9901, 0.3441, 0.8832, 0.3615, 0.8835, 0.3202, 0.9902, 0.3381, 0.8835, 0.4225, 0.8832, 0.3813, 0.9901, 0.3986, 0.9902, 0.4047, 0.8832, 0.3615, 0.8821, 0.3616, 0.8824, 0.3201, 0.8835, 0.3202, 0.8824, 0.4227, 0.8821, 0.3811, 0.8832, 0.3813, 0.8835, 0.4225, 0.9901, 0.3442, 0.8832, 0.3621, 0.8832, 0.3615, 0.9901, 0.3441, 0.8832, 0.3813, 0.8832, 0.3806, 0.9901, 0.3985, 0.9901, 0.3986, 0.8832, 0.3621, 0.8821, 0.3623, 0.8821, 0.3616, 0.8832, 0.3615, 0.8821, 0.3811, 0.8821, 0.3805, 0.8832, 0.3806, 0.8832, 0.3813, 0.7221, 0.9801, 0.7221, 0.9793, 0.8166, 0.9791, 0.8166, 0.98, 0.8098, 0.0008508, 0.7153, 0.0009783, 0.7152, 0.0001289, 0.8098, 1.295e-06, 0.7221, 0.9793, 0.7215, 0.8952, 0.816, 0.895, 0.8166, 0.9791, 0.8104, 0.08495, 0.7158, 0.08508, 0.7153, 0.0009783, 0.8098, 0.0008508, 0.7206, 0.9801, 0.7206, 0.9793, 0.7221, 0.9793, 0.7221, 0.9801, 0.7153, 0.0009783, 0.7138, 0.0009803, 0.7138, 0.0001308, 0.7152, 0.0001289, 0.7206, 0.9793, 0.7201, 0.8952, 0.7215, 0.8952, 0.7221, 0.9793, 0.7158, 0.08508, 0.7144, 0.08508, 0.7138, 0.0009803, 0.7153, 0.0009783, 0.8434, 0.49, 0.842, 0.49, 0.8392, 0.08626, 0.8406, 0.08626, 0.842, 0.49, 0.8434, 0.49, 0.8462, 0.8938, 0.8448, 0.8938, 0.8309, 0.08624, 0.8323, 0.08624, 0.8352, 0.49, 0.8337, 0.49, 0.838, 0.8937, 0.8366, 0.8937, 0.8337, 0.49, 0.8352, 0.49, 0.8392, 0.08497, 0.8406, 0.08496, 0.8406, 0.08626, 0.8392, 0.08626, 0.8462, 0.895, 0.8448, 0.895, 0.8448, 0.8938, 0.8462, 0.8938, 0.8323, 0.08624, 0.8309, 0.08624, 0.8309, 0.08495, 0.8323, 0.08495, 0.8366, 0.8937, 0.838, 0.8937, 0.838, 0.895, 0.8366, 0.895, 0.9858, 0.2444, 0.9873, 0.2444, 0.9873, 0.2448, 0.9858, 0.2448, 0.9873, 0.2444, 0.9858, 0.2444, 0.9858, 0.2439, 0.9873, 0.2439, 0.9855, 0.2863, 0.987, 0.2863, 0.987, 0.287, 0.9855, 0.287, 0.987, 0.2024, 0.9855, 0.2024, 0.9855, 0.2017, 0.987, 0.2017, 0.9858, 0.2448, 0.9873, 0.2448, 0.987, 0.2863, 0.9855, 0.2863, 0.9873, 0.2439, 0.9858, 0.2439, 0.9855, 0.2024, 0.987, 0.2024, 0.8386, 0.0008685, 0.84, 0.0008666, 0.8406, 0.08496, 0.8392, 0.08497, 0.8468, 0.9791, 0.8454, 0.9791, 0.8448, 0.895, 0.8462, 0.895, 0.8386, 1.906e-05, 0.84, 1.719e-05, 0.84, 0.0008666, 0.8386, 0.0008685, 0.8468, 0.98, 0.8454, 0.98, 0.8454, 0.9791, 0.8468, 0.9791, 0.8317, 0.0008494, 0.8303, 0.0008513, 0.8303, 1.834e-06, 0.8317, 0.0, 0.8372, 0.9791, 0.8386, 0.9791, 0.8386, 0.98, 0.8372, 0.98, 0.8323, 0.08495, 0.8309, 0.08495, 0.8303, 0.0008513, 0.8317, 0.0008494, 0.8366, 0.895, 0.838, 0.895, 0.8386, 0.9791, 0.8372, 0.9791, 0.8561, 0.49, 0.8547, 0.49, 0.8519, 0.08624, 0.8533, 0.08624, 0.8547, 0.49, 0.8434, 0.49, 0.8406, 0.08626, 0.8519, 0.08624, 0.8434, 0.49, 0.8547, 0.49, 0.8576, 0.8937, 0.8462, 0.8938, 0.8547, 0.49, 0.8561, 0.49, 0.859, 0.8937, 0.8576, 0.8937, 0.8182, 0.08626, 0.8196, 0.08626, 0.8224, 0.49, 0.821, 0.49, 0.8196, 0.08626, 0.8309, 0.08624, 0.8337, 0.49, 0.8224, 0.49, 0.8366, 0.8937, 0.8252, 0.8938, 0.8224, 0.49, 0.8337, 0.49, 0.8252, 0.8938, 0.8238, 0.8938, 0.821, 0.49, 0.8224, 0.49, 0.8406, 0.08496, 0.8519, 0.08495, 0.8519, 0.08624, 0.8406, 0.08626, 0.8519, 0.08495, 0.8533, 0.08495, 0.8533, 0.08624, 0.8519, 0.08624, 0.859, 0.895, 0.8576, 0.895, 0.8576, 0.8937, 0.859, 0.8937, 0.8576, 0.895, 0.8462, 0.895, 0.8462, 0.8938, 0.8576, 0.8937, 0.8309, 0.08624, 0.8196, 0.08626, 0.8196, 0.08496, 0.8309, 0.08495, 0.8196, 0.08626, 0.8182, 0.08626, 0.8182, 0.08497, 0.8196, 0.08496, 0.8238, 0.8938, 0.8252, 0.8938, 0.8252, 0.895, 0.8238, 0.895, 0.8252, 0.8938, 0.8366, 0.8937, 0.8366, 0.895, 0.8252, 0.895, 0.9873, 0.2444, 0.9986, 0.2444, 0.9986, 0.2448, 0.9873, 0.2448, 0.9986, 0.2444, 1.0, 0.2444, 1.0, 0.2448, 0.9986, 0.2448, 1.0, 0.2443, 0.9986, 0.2443, 0.9986, 0.2439, 1.0, 0.2439, 0.9986, 0.2443, 0.9873, 0.2444, 0.9873, 0.2439, 0.9986, 0.2439, 0.987, 0.2863, 0.9983, 0.2864, 0.9983, 0.287, 0.987, 0.287, 0.9983, 0.2864, 0.9997, 0.2864, 0.9997, 0.287, 0.9983, 0.287, 0.9997, 0.2023, 0.9983, 0.2023, 0.9983, 0.2017, 0.9997, 0.2017, 0.9983, 0.2023, 0.987, 0.2024, 0.987, 0.2017, 0.9983, 0.2017, 0.9873, 0.2448, 0.9986, 0.2448, 0.9983, 0.2864, 0.987, 0.2863, 0.9986, 0.2448, 1.0, 0.2448, 0.9997, 0.2864, 0.9983, 0.2864, 1.0, 0.2439, 0.9986, 0.2439, 0.9983, 0.2023, 0.9997, 0.2023, 0.9986, 0.2439, 0.9873, 0.2439, 0.987, 0.2024, 0.9983, 0.2023, 0.84, 0.0008666, 0.8513, 0.0008514, 0.8519, 0.08495, 0.8406, 0.08496, 0.8513, 0.0008514, 0.8527, 0.0008496, 0.8533, 0.08495, 0.8519, 0.08495, 0.8596, 0.9791, 0.8582, 0.9791, 0.8576, 0.895, 0.859, 0.895, 0.8582, 0.9791, 0.8468, 0.9791, 0.8462, 0.895, 0.8576, 0.895, 0.84, 1.719e-05, 0.8513, 1.942e-06, 0.8513, 0.0008514, 0.84, 0.0008666, 0.8513, 1.942e-06, 0.8527, 0.0, 0.8527, 0.0008496, 0.8513, 0.0008514, 0.8596, 0.98, 0.8582, 0.98, 0.8582, 0.9791, 0.8596, 0.9791, 0.8582, 0.98, 0.8468, 0.98, 0.8468, 0.9791, 0.8582, 0.9791, 0.8303, 0.0008513, 0.819, 0.0008666, 0.819, 1.712e-05, 0.8303, 1.834e-06, 0.819, 0.0008666, 0.8176, 0.0008684, 0.8176, 1.899e-05, 0.819, 1.712e-05, 0.8244, 0.9791, 0.8258, 0.9791, 0.8258, 0.98, 0.8244, 0.98, 0.8258, 0.9791, 0.8372, 0.9791, 0.8372, 0.98, 0.8258, 0.98, 0.8309, 0.08495, 0.8196, 0.08496, 0.819, 0.0008666, 0.8303, 0.0008513, 0.8196, 0.08496, 0.8182, 0.08497, 0.8176, 0.0008684, 0.819, 0.0008666, 0.8238, 0.895, 0.8252, 0.895, 0.8258, 0.9791, 0.8244, 0.9791, 0.8252, 0.895, 0.8366, 0.895, 0.8372, 0.9791, 0.8258, 0.9791, 0.2159, 0.09638, 0.2841, 0.09629, 0.2869, 0.5, 0.2187, 0.5001, 0.2841, 0.09629, 0.2858, 0.09629, 0.2886, 0.5, 0.2869, 0.5, 0.2915, 0.9038, 0.2897, 0.9038, 0.2869, 0.5, 0.2886, 0.5, 0.2897, 0.9038, 0.2216, 0.9039, 0.2187, 0.5001, 0.2869, 0.5, 0.1323, 0.09622, 0.1341, 0.09621, 0.1369, 0.5, 0.1351, 0.5, 0.1341, 0.09621, 0.2022, 0.09612, 0.205, 0.4999, 0.1369, 0.5, 0.2078, 0.9036, 0.1397, 0.9037, 0.1369, 0.5, 0.205, 0.4999, 0.1397, 0.9037, 0.138, 0.9037, 0.1351, 0.5, 0.1369, 0.5, 0.9953, 0.1216, 0.9953, 0.1209, 0.9987, 0.1209, 0.9987, 0.1216, 0.9953, 0.1209, 0.9955, 0.09086, 0.9989, 0.09086, 0.9987, 0.1209, 0.9955, 0.08752, 0.9953, 0.05753, 0.9987, 0.05752, 0.9989, 0.08752, 0.9953, 0.05753, 0.9953, 0.05676, 0.9987, 0.05675, 0.9987, 0.05752, 0.86, 0.1214, 0.86, 0.1207, 0.863, 0.1207, 0.863, 0.1214, 0.86, 0.1207, 0.8602, 0.09068, 0.8632, 0.09068, 0.863, 0.1207, 0.8602, 0.08771, 0.86, 0.05771, 0.863, 0.05771, 0.8632, 0.0877, 0.86, 0.05771, 0.86, 0.05694, 0.863, 0.05694, 0.863, 0.05771, 0.2852, 0.001577, 0.2834, 0.001579, 0.2834, 0.0001762, 0.2851, 0.0001739, 0.2834, 0.001579, 0.2153, 0.001671, 0.2153, 0.0002679, 0.2834, 0.0001762, 0.2222, 0.9971, 0.2904, 0.997, 0.2904, 0.9999, 0.2222, 1.0, 0.2904, 0.997, 0.2921, 0.997, 0.2921, 0.9999, 0.2904, 0.9999, 0.2015, 0.001407, 0.1334, 0.001499, 0.1334, 9.657e-05, 0.2015, 4.532e-06, 0.1334, 0.001499, 0.1317, 0.001502, 0.1316, 9.891e-05, 0.1334, 9.657e-05, 0.1386, 0.9969, 0.1403, 0.9969, 0.1404, 0.9998, 0.1386, 0.9998, 0.1403, 0.9969, 0.2085, 0.9968, 0.2085, 0.9997, 0.1404, 0.9998, 0.9796, 0.1216, 0.9796, 0.1208, 0.9953, 0.1209, 0.9953, 0.1216, 0.9796, 0.1208, 0.9798, 0.09084, 0.9955, 0.09086, 0.9953, 0.1209, 0.9798, 0.08754, 0.9796, 0.05755, 0.9953, 0.05753, 0.9955, 0.08752, 0.9796, 0.05755, 0.9796, 0.05678, 0.9953, 0.05676, 0.9953, 0.05753, 0.9776, 0.1216, 0.9776, 0.1208, 0.9796, 0.1208, 0.9796, 0.1216, 0.9776, 0.1208, 0.9778, 0.09084, 0.9798, 0.09084, 0.9796, 0.1208, 0.9778, 0.08755, 0.9776, 0.05755, 0.9796, 0.05755, 0.9798, 0.08754, 0.9776, 0.05755, 0.9776, 0.05678, 0.9796, 0.05678, 0.9796, 0.05755, 0.8777, 0.1215, 0.8777, 0.1207, 0.8807, 0.1207, 0.8806, 0.1215, 0.8777, 0.1207, 0.8779, 0.0907, 0.8809, 0.09071, 0.8807, 0.1207, 0.8779, 0.08768, 0.8777, 0.05769, 0.8807, 0.05768, 0.8809, 0.08768, 0.8777, 0.05769, 0.8777, 0.05692, 0.8806, 0.05691, 0.8807, 0.05768, 0.863, 0.1214, 0.863, 0.1207, 0.8777, 0.1207, 0.8777, 0.1215, 0.863, 0.1207, 0.8632, 0.09068, 0.8779, 0.0907, 0.8777, 0.1207, 0.8632, 0.0877, 0.863, 0.05771, 0.8777, 0.05769, 0.8779, 0.08768, 0.863, 0.05771, 0.863, 0.05694, 0.8777, 0.05692, 0.8777, 0.05769, 0.2852, 0.009595, 0.2835, 0.009598, 0.2834, 0.001579, 0.2852, 0.001577, 0.2835, 0.009598, 0.2153, 0.009689, 0.2153, 0.001671, 0.2834, 0.001579, 0.2222, 0.9906, 0.2903, 0.9905, 0.2904, 0.997, 0.2222, 0.9971, 0.2903, 0.9905, 0.2921, 0.9905, 0.2921, 0.997, 0.2904, 0.997, 0.2852, 0.01005, 0.2835, 0.01005, 0.2835, 0.009598, 0.2852, 0.009595, 0.2835, 0.01005, 0.2153, 0.01014, 0.2153, 0.009689, 0.2835, 0.009598, 0.2222, 0.9901, 0.2903, 0.99, 0.2903, 0.9905, 0.2222, 0.9906, 0.2903, 0.99, 0.2921, 0.99, 0.2921, 0.9905, 0.2903, 0.9905, 0.2016, 0.009426, 0.1335, 0.009518, 0.1334, 0.001499, 0.2015, 0.001407, 0.1335, 0.009518, 0.1317, 0.00952, 0.1317, 0.001502, 0.1334, 0.001499, 0.1386, 0.9904, 0.1403, 0.9904, 0.1403, 0.9969, 0.1386, 0.9969, 0.1403, 0.9904, 0.2084, 0.9903, 0.2085, 0.9968, 0.1403, 0.9969, 0.2016, 0.009881, 0.1335, 0.009973, 0.1335, 0.009518, 0.2016, 0.009426, 0.1335, 0.009973, 0.1317, 0.009975, 0.1317, 0.00952, 0.1335, 0.009518, 0.1386, 0.99, 0.1403, 0.9899, 0.1403, 0.9904, 0.1386, 0.9904, 0.1403, 0.9899, 0.2084, 0.9899, 0.2084, 0.9903, 0.1403, 0.9904, 0.2858, 0.09629, 0.2841, 0.09629, 0.2841, 0.095, 0.2858, 0.095, 0.2841, 0.09629, 0.2159, 0.09638, 0.2159, 0.09509, 0.2841, 0.095, 0.2216, 0.9039, 0.2897, 0.9038, 0.2897, 0.9051, 0.2216, 0.9052, 0.2897, 0.9038, 0.2915, 0.9038, 0.2915, 0.9051, 0.2897, 0.9051, 0.2022, 0.09612, 0.1341, 0.09621, 0.1341, 0.09492, 0.2022, 0.09483, 0.1341, 0.09621, 0.1323, 0.09622, 0.1323, 0.09492, 0.1341, 0.09492, 0.138, 0.9037, 0.1397, 0.9037, 0.1397, 0.905, 0.138, 0.905, 0.1397, 0.9037, 0.2078, 0.9036, 0.2078, 0.9049, 0.1397, 0.905, 0.9766, 0.1216, 0.9766, 0.1208, 0.9776, 0.1208, 0.9776, 0.1216, 0.9766, 0.1208, 0.9768, 0.09083, 0.9778, 0.09084, 0.9776, 0.1208, 0.9768, 0.08755, 0.9766, 0.05755, 0.9776, 0.05755, 0.9778, 0.08755, 0.9766, 0.05755, 0.9766, 0.05678, 0.9776, 0.05678, 0.9776, 0.05755, 0.8821, 0.1215, 0.8821, 0.1207, 0.9766, 0.1208, 0.9766, 0.1216, 0.8821, 0.1207, 0.8823, 0.09071, 0.9768, 0.09083, 0.9766, 0.1208, 0.8823, 0.08768, 0.8821, 0.05768, 0.9766, 0.05755, 0.9768, 0.08755, 0.8821, 0.05768, 0.8821, 0.05691, 0.9766, 0.05678, 0.9766, 0.05755, 0.8806, 0.1215, 0.8807, 0.1207, 0.8821, 0.1207, 0.8821, 0.1215, 0.8807, 0.1207, 0.8809, 0.09071, 0.8823, 0.09071, 0.8821, 0.1207, 0.8809, 0.08768, 0.8807, 0.05768, 0.8821, 0.05768, 0.8823, 0.08768, 0.8807, 0.05768, 0.8806, 0.05691, 0.8821, 0.05691, 0.8821, 0.05768, 0.2852, 0.0109, 0.2835, 0.0109, 0.2835, 0.01005, 0.2852, 0.01005, 0.2835, 0.0109, 0.2153, 0.01099, 0.2153, 0.01014, 0.2835, 0.01005, 0.2222, 0.9893, 0.2903, 0.9892, 0.2903, 0.99, 0.2222, 0.9901, 0.2903, 0.9892, 0.292, 0.9892, 0.2921, 0.99, 0.2903, 0.99, 0.2858, 0.095, 0.2841, 0.095, 0.2835, 0.0109, 0.2852, 0.0109, 0.2841, 0.095, 0.2159, 0.09509, 0.2153, 0.01099, 0.2835, 0.0109, 0.2216, 0.9052, 0.2897, 0.9051, 0.2903, 0.9892, 0.2222, 0.9893, 0.2897, 0.9051, 0.2915, 0.9051, 0.292, 0.9892, 0.2903, 0.9892, 0.2016, 0.01073, 0.1335, 0.01082, 0.1335, 0.009973, 0.2016, 0.009881, 0.1335, 0.01082, 0.1317, 0.01082, 0.1317, 0.009975, 0.1335, 0.009973, 0.1385, 0.9891, 0.1403, 0.9891, 0.1403, 0.9899, 0.1386, 0.99, 0.1403, 0.9891, 0.2084, 0.989, 0.2084, 0.9899, 0.1403, 0.9899, 0.2022, 0.09483, 0.1341, 0.09492, 0.1335, 0.01082, 0.2016, 0.01073, 0.1341, 0.09492, 0.1323, 0.09492, 0.1317, 0.01082, 0.1335, 0.01082, 0.138, 0.905, 0.1397, 0.905, 0.1403, 0.9891, 0.1385, 0.9891, 0.1397, 0.905, 0.2078, 0.9049, 0.2084, 0.989, 0.1403, 0.9891])
me_cube.materials.append(mat_material)
me_cube.materials.append(mat_material_001)
me_cube.use_remesh_preserve_volume = False
me_cube.use_remesh_preserve_attributes = False
me_cube.use_mirror_vertex_groups = False
me_cube.update()

# ---- objects
ob_cube = bpy.data.objects.new('Cube', me_cube)

# ---- transforms, parenting, visibility, modifiers, constraints
ob_cube.location = (0.0, 0.0, 0.0)
ob_cube.lock_rotations_4d = False
ob_cube.empty_display_type = 'ARROWS'
ob_cube.lineart.crease_threshold = 0.0

# ---- collection membership
col_collection_1.objects.link(ob_cube)

# ---- scene / render settings (as saved in the file)
scene.frame_start = 1; scene.frame_end = 250; scene.frame_set(72)
scene.render.engine = 'BLENDER_EEVEE_NEXT'
scene.render.image_settings.file_format = 'JPEG'
scene.render.image_settings.color_mode = 'RGB'
scene.render.image_settings.compression = 90
scene.render.resolution_x = 800
scene.render.resolution_y = 600
scene.render.pixel_aspect_x = 100.0
scene.render.pixel_aspect_y = 100.0
scene.render.fps = 25
scene.render.dither_intensity = 0.0
scene.render.use_compositing = False
scene.render.use_sequencer = False
scene.render.use_bake_selected_to_active = True
scene.render.use_bake_clear = False
scene.render.bake_margin = 8
scene.render.bake_bias = 0.0
scene.render.use_stamp_time = False
scene.render.use_stamp_date = False
scene.render.use_stamp_frame = False
scene.render.use_stamp_camera = False
scene.render.use_stamp_scene = False
scene.render.use_stamp_filename = False
scene.render.use_stamp_render_time = False
scene.render.stamp_font_size = 0
scene.cycles.use_denoising = False
scene.cycles.samples = 10
scene.cycles.sampling_pattern = 'TABULATED_SOBOL'
scene.cycles.light_sampling_threshold = 0.0
scene.cycles.use_adaptive_sampling = False
scene.cycles.use_light_tree = False
scene.cycles.blur_glossy = 0.0
scene.cycles.volume_bounces = 1
scene.cycles.pixel_filter_type = 'GAUSSIAN'
scene.cycles.sample_clamp_indirect = 0.0
scene.view_settings.view_transform = 'Raw'
bpy.context.view_layer.update()

# ---- added for rendering (the .blend has no active camera): camera
cam_auto = bpy.data.cameras.new('AutoCamera')
cam_auto.lens = 50.0
cam_auto.sensor_width = 36.0
cam_auto.clip_end = 1000.0
ob_auto_camera = bpy.data.objects.new('AutoCamera', cam_auto)
scene.collection.objects.link(ob_auto_camera)
ob_auto_camera.location = (24.6682, -28.8494, 19.7345)
ob_auto_camera.rotation_euler = (1.09748, -7.21219e-08, 0.694738)
scene.camera = ob_auto_camera
bpy.context.view_layer.update()
